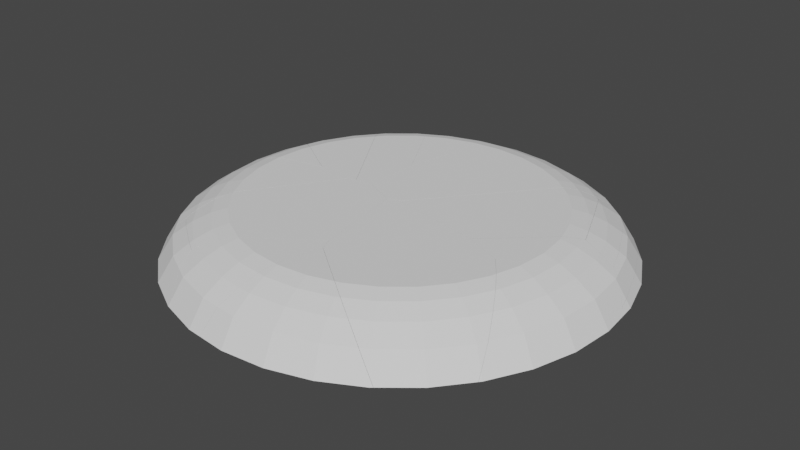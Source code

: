 # Source: BirdShatter1.blend  (saved by Blender 2.80.75; exported with 4.5.12 LTS)
import bpy
from mathutils import Matrix  # noqa: F401  (used for matrix-valued properties, if any)

bpy.ops.wm.read_factory_settings(use_empty=True)
scene = bpy.context.scene
scene.name = 'Scene'

# ---- collections
col_collection = bpy.data.collections.new('Collection'); scene.collection.children.link(col_collection)

# ---- world
world_world = bpy.data.worlds.new('World'); scene.world = world_world
world_world.use_nodes = True; world_world.node_tree.nodes.clear()
_N = world_world.node_tree.nodes; _L = world_world.node_tree.links
n0 = _N.new('ShaderNodeOutputWorld'); n0.name = 'World Output'; n0.location = (300, 300)
n1 = _N.new('ShaderNodeBackground'); n1.name = 'Background'; n1.location = (10, 300)
n1.inputs[0].default_value = (0.05088, 0.05088, 0.05088, 1.0)
_L.new(n1.outputs[0], n0.inputs[0])
n0.is_active_output = True
world_world.color = (0.05088, 0.05088, 0.05088)
world_world.use_sun_shadow = False
world_world.sun_shadow_jitter_overblur = 0.0

# ---- meshes
me_cylinder_cell_020 = bpy.data.meshes.new('Cylinder_cell.020')
me_cylinder_cell_020.from_pydata([(-0.4324, 0.08602, 0.1823), (-0.6286, 0.125, 0.4323), (-0.5576, -0.3267, 0.1823), (-0.2205, 0.04386, 0.1224), (-0.4324, 0.08602, 0.3806), (-0.358, -0.4094, 0.1224), (-0.5576, -0.3267, 0.3806), (0.05074, 0.5152, 1.192e-07), (0.0, 0.0, 0.0), (-0.2167, 0.0431, 0.2787), (-0.1503, -0.4954, 1.192e-07), (-0.3544, -0.4109, 0.2787), (0.2681, 0.5152, -0.2025), (0.07183, 0.5152, 0.1119), (0.2132, -0.04241, -0.2025), (0.02068, -0.004113, 0.1119), (0.05056, -0.5786, -0.2025), (-0.1308, -0.5035, 0.1119), (-0.2136, -1.073, -0.2025), (0.1594, 0.5152, -0.1513), (0.1066, -0.02121, -0.1513), (-0.04986, -0.537, -0.1513), (-0.4526, -0.5945, 0.2787), (-0.3481, -0.8654, 1.192e-07), (-0.3171, -0.852, 0.1119), (-0.2557, -1.045, -0.1213), (-0.2988, -1.003, -0.1513), (-0.286, -1.024, -0.1615), (-0.2397, -1.105, -0.2025), (-0.5832, -0.3745, 0.3806), (-0.4788, -0.6354, 0.1224), (-0.6133, -0.4308, 0.1823), (-0.7188, -0.1723, 0.4323), (-0.6367, -0.294, 0.4027), (0.246, 0.7397, -0.2025), (0.06392, 0.5955, 0.1119), (0.1429, 0.6826, -0.1513), (0.0417, 0.607, 9.797e-08), (-0.07016, 0.5152, 0.2097), (-0.1197, 0.5152, 0.0928), (-0.4087, 0.3272, 0.3806), (-0.1772, 0.4831, 0.1224), (-0.1763, 0.4533, 0.2787), (-0.4047, 0.3674, 0.1823), (-0.6192, 0.2209, 0.4323), (-1.011, 0.0897, 0.1823), (-0.9156, 0.08519, 0.4323)], [], [(1, 32, 33, 6, 4), (2, 0, 3, 5), (0, 43, 41, 3), (20, 19, 12, 14), (19, 36, 34, 12), (3, 41, 39, 7, 8), (5, 3, 8, 10), (4, 6, 11, 9), (6, 29, 22, 11), (12, 13, 15, 14), (14, 15, 17, 16), (16, 17, 24, 25, 18), (18, 25, 28), (21, 20, 14, 16), (9, 11, 17, 15), (11, 22, 24, 17), (10, 8, 20, 21), (7, 37, 36, 19), (8, 7, 19, 20), (23, 30, 5, 10), (40, 44, 1, 4), (44, 46, 32, 1), (27, 26, 21, 16, 18), (42, 40, 4, 9), (28, 27, 18), (44, 40, 42, 38, 35, 34, 36, 37, 39, 41, 43, 45, 46), (30, 31, 2, 5), (31, 45, 43, 0, 2), (34, 35, 13, 12), (35, 38, 13), (39, 37, 7), (38, 42, 9, 15, 13), (26, 23, 10, 21), (33, 29, 6), (23, 26, 27, 28, 25, 24, 22, 29, 33, 32, 46, 45, 31, 30)])
_uv = me_cylinder_cell_020.uv_layers.new(name='UVMap')
_uv.uv.foreach_set('vector', [0.4854, 0.2032, 0.4746, 0.1675, 0.4717, 0.1582, 0.4717, 0.1582, 0.4854, 0.2032, 0.9717, 0.1582, 0.9854, 0.2032, 0.9854, 0.2032, 0.9717, 0.1582, 0.9854, 0.2032, 0.9884, 0.2339, 0.9897, 0.2468, 0.9854, 0.2032, 0.9854, 0.2032, 0.99, 0.25, 0.99, 0.25, 0.9854, 0.2032, 0.99, 0.25, 0.9886, 0.2646, 0.9881, 0.2689, 0.99, 0.25, 0.9854, 0.2032, 0.9897, 0.2468, 0.99, 0.25, 0.99, 0.25, 0.9854, 0.2032, 0.9717, 0.1582, 0.9854, 0.2032, 0.9854, 0.2032, 0.9717, 0.1582, 0.4854, 0.2032, 0.4717, 0.1582, 0.4717, 0.1582, 0.4854, 0.2032, 0.4717, 0.1582, 0.4689, 0.1529, 0.462, 0.1399, 0.4717, 0.1582, 0.75, 0.5, 0.75, 1.0, 0.7188, 1.0, 0.7188, 0.5, 0.7188, 0.5, 0.7188, 1.0, 0.6875, 1.0, 0.6875, 0.5, 0.6875, 0.5, 0.6875, 1.0, 0.6638, 1.0, 0.6562, 0.6291, 0.6562, 0.5, 0.6562, 0.5, 0.6562, 0.6291, 0.654, 0.5, 0.9717, 0.1582, 0.9854, 0.2032, 0.9854, 0.2032, 0.9717, 0.1582, 0.4854, 0.2032, 0.4717, 0.1582, 0.4717, 0.1582, 0.4854, 0.2032, 0.4717, 0.1582, 0.462, 0.1399, 0.4549, 0.1267, 0.4717, 0.1582, 0.9717, 0.1582, 0.9854, 0.2032, 0.9854, 0.2032, 0.9717, 0.1582, 0.99, 0.25, 0.9892, 0.2583, 0.9886, 0.2646, 0.99, 0.25, 0.9854, 0.2032, 0.99, 0.25, 0.99, 0.25, 0.9854, 0.2032, 0.9538, 0.1245, 0.9597, 0.1357, 0.9717, 0.1582, 0.9717, 0.1582, 0.488, 0.2295, 0.4865, 0.2147, 0.4854, 0.2032, 0.4854, 0.2032, 0.4865, 0.2147, 0.4509, 0.1984, 0.4746, 0.1675, 0.4854, 0.2032, 0.9496, 0.1167, 0.95, 0.1175, 0.9717, 0.1582, 0.9717, 0.1582, 0.9496, 0.1167, 0.4894, 0.2439, 0.488, 0.2295, 0.4854, 0.2032, 0.4854, 0.2032, 0.9474, 0.114, 0.9496, 0.1167, 0.9496, 0.1167, 0.8419, 0.7717, 0.7411, 0.5984, 0.6926, 0.4071, 0.7018, 0.3198, 0.7286, 0.2094, 0.9592, 0.01521, 0.8871, 0.02554, 0.9036, 0.2277, 0.9064, 0.3605, 0.9123, 0.4079, 0.4201, 0.01245, 0.4082, 0.4082, 0.06818, 0.06818, 0.9597, 0.1357, 0.9657, 0.1468, 0.9717, 0.1582, 0.9717, 0.1582, 0.9657, 0.1468, 0.9223, 0.2036, 0.9884, 0.2339, 0.9854, 0.2032, 0.9717, 0.1582, 0.7626, 0.5, 0.7548, 1.0, 0.75, 1.0, 0.75, 0.5, 0.4893, 0.2572, 0.49, 0.25, 0.49, 0.25, 0.99, 0.25, 0.9892, 0.2583, 0.99, 0.25, 0.49, 0.25, 0.4894, 0.2439, 0.4854, 0.2032, 0.4854, 0.2032, 0.49, 0.25, 0.95, 0.1175, 0.9538, 0.1245, 0.9717, 0.1582, 0.9717, 0.1582, 0.4717, 0.1582, 0.4689, 0.1529, 0.4717, 0.1582, 0.7895, 0.4455, 0.5504, 0.4125, 0.5279, 0.4039, 0.441, 0.373, 0.5624, 0.3837, 0.9213, 0.4249, 0.5706, 0.2768, 0.7102, 0.1382, 0.7611, 0.1082, 0.838, 0.06804, 1.0, 0.06818, 1.0, 0.4082, 0.6726, 0.4079, 0.5431, 0.4892])
me_cylinder_cell_020.use_remesh_preserve_volume = False
me_cylinder_cell_020.use_remesh_preserve_attributes = False
me_cylinder_cell_020.use_mirror_vertex_groups = False
me_cylinder_cell_020.update()
me_cylinder_cell_000 = bpy.data.meshes.new('Cylinder_cell.000')
me_cylinder_cell_000.from_pydata([(4.614e-08, -0.4422, 0.325), (1.233e-08, -0.2174, 0.2025), (0.0, 0.0, 0.0), (1.74e-08, -0.1963, 0.3144), (-0.5576, -0.05492, 0.0), (6.165e-09, -0.1087, 0.05126), (-0.5364, -0.1615, 0.05126), (4.988e-08, -0.5129, 0.3445), (0.0355, -0.5006, 0.3402), (-0.3096, -0.4727, 0.325), (-0.2101, -0.5928, 0.3609), (0.2587, -0.2218, 0.3144), (0.2781, -0.02739, 1.486e-08), (0.2674, -0.135, 0.05126), (0.2567, -0.2427, 0.2025), (0.2448, -0.3593, 0.4101), (3.156e-08, -0.4233, 0.4709), (0.1052, -0.396, 0.4449), (0.2526, -0.2838, 0.3575), (0.244, -0.3703, 0.2727), (0.2374, -0.4347, 0.3081), (0.1576, -0.4577, 0.325), (-0.511, -0.2677, 0.2025), (-0.4697, -0.2426, 0.3144), (-0.06612, -0.4448, 0.4812), (-0.2055, -0.4939, 0.4976), (-0.2358, -0.4615, 0.4812), (-0.5159, -0.2644, 0.1973), (-0.5273, -0.2075, 0.2491), (-0.64, -0.1929, 0.05126), (-0.7252, -0.1058, 9.315e-09)], [], [(0, 9, 22, 1), (5, 6, 4, 2), (6, 29, 30, 4), (2, 3, 11, 12), (4, 28, 23, 3, 2), (1, 22, 27, 6, 5), (10, 7, 8, 17, 16, 24, 25), (13, 14, 1, 5), (8, 21, 20, 15, 17), (19, 14, 13, 12, 11, 18), (7, 10, 9, 0), (14, 19, 20, 21, 0, 1), (20, 19, 18, 15), (26, 25, 24), (12, 13, 5, 2), (23, 26, 24, 16, 3), (16, 17, 15, 18, 11, 3), (21, 8, 7, 0), (27, 29, 6), (30, 28, 4), (25, 26, 23, 28, 30, 29, 27, 22, 9, 10)])
_uv = me_cylinder_cell_000.uv_layers.new(name='UVMap')
_uv.uv.foreach_set('vector', [0.75, 0.49, 0.7193, 0.487, 0.7036, 0.4854, 0.75, 0.49, 0.75, 0.49, 0.7032, 0.4854, 0.7032, 0.4854, 0.75, 0.49, 0.7032, 0.4854, 0.6941, 0.4826, 0.6891, 0.4811, 0.7032, 0.4854, 1.0, 0.5, 1.0, 1.0, 0.9844, 1.0, 0.9844, 0.5, 0.03125, 0.5, 0.03125, 0.8962, 0.02827, 1.0, 0.0, 1.0, 0.0, 0.5, 0.75, 0.49, 0.7036, 0.4854, 0.7032, 0.4854, 0.7032, 0.4854, 0.75, 0.49, 0.5594, 0.5594, 0.5367, 0.08283, 0.5307, 0.0, 0.6733, 0.0, 0.7088, 0.2641, 0.723, 0.4214, 0.7455, 0.7455, 0.7733, 0.4877, 0.7733, 0.4877, 0.75, 0.49, 0.75, 0.49, 0.5307, 0.5307, 0.8139, 0.5103, 1.0, 0.4876, 1.0, 0.6263, 0.6733, 0.6733, 0.4393, 0.4393, 0.6096, 0.3437, 0.7535, 0.1378, 0.8972, 0.06793, 0.6374, 0.4959, 0.5546, 0.5546, 0.75, 0.49, 0.7279, 0.4878, 0.7193, 0.487, 0.75, 0.49, 0.7733, 0.4877, 0.7733, 0.4877, 0.7733, 0.4877, 0.7657, 0.4885, 0.75, 0.49, 0.75, 0.49, 0.4876, 0.4876, 0.4393, 0.0, 0.5546, 0.0, 0.6263, 0.6263, 0.2266, 0.4877, 0.2293, 0.488, 0.2434, 0.4894, 0.7733, 0.4877, 0.7733, 0.4877, 0.75, 0.49, 0.75, 0.49, 0.2076, 0.4858, 0.2266, 0.4877, 0.2434, 0.4894, 0.25, 0.49, 0.25, 0.49, 0.25, 0.49, 0.2602, 0.489, 0.2733, 0.4877, 0.2733, 0.4877, 0.2733, 0.4877, 0.25, 0.49, 0.7657, 0.4885, 0.7536, 0.4896, 0.75, 0.49, 0.75, 0.49, 0.7032, 0.4854, 0.6941, 0.4826, 0.7032, 0.4854, 0.04102, 0.5, 0.03125, 0.8962, 0.03125, 0.5, 0.7455, 0.0, 0.7703, 0.04705, 0.9047, 0.4085, 0.9034, 0.4961, 0.8643, 0.7963, 0.8018, 0.664, 0.8121, 0.4755, 0.8117, 0.4679, 0.6659, 0.1555, 0.5594, 0.0])
me_cylinder_cell_000.use_remesh_preserve_volume = False
me_cylinder_cell_000.use_remesh_preserve_attributes = False
me_cylinder_cell_000.use_mirror_vertex_groups = False
me_cylinder_cell_000.update()
me_cylinder_cell_001 = bpy.data.meshes.new('Cylinder_cell.001')
me_cylinder_cell_001.from_pydata([(0.1249, 0.1869, 0.1224), (-0.2412, 0.4874, 0.1224), (0.0, 0.0, 0.0), (-0.4002, 0.3284, -5.96e-08), (0.3734, -0.4449, -0.2025), (-0.1208, -0.1808, -0.2025), (-0.01171, -0.01753, 0.1119), (-0.5539, 0.1747, -0.2025), (-0.4151, 0.3135, 0.1119), (-0.06039, -0.09038, -0.1513), (-0.4771, 0.2516, -0.1513), (0.3871, -0.4117, -0.145), (0.4134, -0.457, -0.2025), (0.4015, -0.3771, -0.1679), (0.1487, 0.2225, 0.1343), (0.2872, 0.1002, 0.1224), (0.2855, 0.1348, 0.1307), (0.2248, 0.06348, 0.2386), (0.3299, -0.1763, 0.0), (0.3961, -0.3344, -0.1513), (0.09561, 0.1431, 0.245), (0.2728, -0.1696, 0.1119), (-0.2999, 0.4287, 0.2242), (-0.7312, 0.3907, -0.2025), (-0.04078, 0.3544, 0.1292), (-0.2375, 0.4912, 0.1239), (-0.2553, 0.5046, 0.1224), (-0.4245, 0.6422, 0.09863), (-0.5639, 0.528, -4.475e-08), (-0.5801, 0.5145, 0.1119), (-0.49, 0.5883, 0.1925), (-0.5759, 0.5181, -0.02167), (-0.6294, 0.4743, 0.009466), (-0.6476, 0.4593, -0.1513)], [], [(0, 15, 18, 2), (1, 0, 2, 3), (4, 11, 21, 6, 5), (5, 6, 8, 7), (7, 8, 29, 32, 23), (9, 19, 13, 4, 5), (10, 9, 5, 7), (3, 2, 9, 10), (2, 18, 19, 9), (28, 27, 26, 1, 3), (17, 21, 11, 12, 13, 19, 18, 15, 16), (12, 11, 4), (21, 17, 20, 6), (25, 24, 14, 0, 1), (14, 16, 15, 0), (31, 33, 23, 32), (26, 25, 1), (20, 22, 8, 6), (23, 33, 10, 7), (22, 30, 29, 8), (13, 12, 4), (32, 29, 30, 27, 28, 31), (33, 31, 28, 3, 10), (20, 17, 16, 14, 24, 25, 26, 27, 30, 22)])
_uv = me_cylinder_cell_001.uv_layers.new(name='UVMap')
_uv.uv.foreach_set('vector', [0.6167, 0.05045, 0.6328, 0.04183, 0.6466, 0.03442, 0.6167, 0.05045, 0.5803, 0.08029, 0.6167, 0.05045, 0.6167, 0.05045, 0.5803, 0.08029, 0.4375, 0.5, 0.4375, 0.5915, 0.4256, 1.0, 0.4062, 1.0, 0.4062, 0.5, 0.4062, 0.5, 0.4062, 1.0, 0.375, 1.0, 0.375, 0.5, 0.375, 0.5, 0.375, 1.0, 0.3594, 1.0, 0.3594, 0.8371, 0.3594, 0.5, 0.6167, 0.05045, 0.6565, 0.02915, 0.6582, 0.02827, 0.6582, 0.02827, 0.6167, 0.05045, 0.5803, 0.08029, 0.6167, 0.05045, 0.6167, 0.05045, 0.5803, 0.08029, 0.5803, 0.08029, 0.6167, 0.05045, 0.6167, 0.05045, 0.5803, 0.08029, 0.6167, 0.05045, 0.6466, 0.03442, 0.6565, 0.02915, 0.6167, 0.05045, 0.5654, 0.09843, 0.5654, 0.09841, 0.5789, 0.082, 0.5803, 0.08029, 0.5803, 0.08029, 1.0, 0.6685, 0.7122, 0.4961, 0.338, 0.1466, 0.2622, 0.06827, 0.3557, 0.1154, 0.4044, 0.138, 0.6389, 0.3439, 0.9636, 0.5105, 1.0, 0.5218, 0.4398, 0.5, 0.4375, 0.5915, 0.4375, 0.5, 0.1423, 0.03674, 0.1296, 0.04351, 0.1167, 0.05045, 0.1167, 0.05045, 0.5803, 0.08029, 0.5987, 0.06521, 0.6167, 0.05045, 0.6167, 0.05045, 0.5803, 0.08029, 0.6167, 0.05045, 0.6312, 0.0427, 0.6328, 0.04183, 0.6167, 0.05045, 1.0, 0.6859, 0.7669, 0.6291, 0.6309, 0.5628, 1.0, 0.6436, 0.5789, 0.082, 0.5803, 0.08029, 0.5803, 0.08029, 0.1167, 0.05045, 0.08029, 0.08029, 0.08029, 0.08029, 0.1167, 0.05045, 0.5654, 0.09843, 0.5654, 0.09843, 0.5803, 0.08029, 0.5803, 0.08029, 0.08029, 0.08029, 0.06543, 0.09841, 0.06542, 0.09842, 0.08029, 0.08029, 0.6582, 0.02827, 0.6615, 0.02725, 0.6582, 0.02827, 0.6436, 0.6436, 0.8047, 0.5041, 1.0, 0.3942, 1.0, 0.522, 0.7221, 0.6564, 0.6859, 0.6859, 0.5654, 0.09843, 0.5654, 0.09843, 0.5654, 0.09843, 0.5803, 0.08029, 0.5803, 0.08029, 0.3227, 0.1843, 0.3315, 0.0, 0.4782, 0.0, 0.4734, 0.1979, 1.0, 0.4804, 0.7502, 0.4876, 0.728, 0.4896, 0.522, 0.522, 0.3942, 0.3942, 0.6233, 0.3512])
me_cylinder_cell_001.use_remesh_preserve_volume = False
me_cylinder_cell_001.use_remesh_preserve_attributes = False
me_cylinder_cell_001.use_mirror_vertex_groups = False
me_cylinder_cell_001.update()
me_cylinder_cell_002 = bpy.data.meshes.new('Cylinder_cell.002')
me_cylinder_cell_002.from_pydata([(-0.4066, 0.2962, -0.09637), (-0.2033, -0.08419, -0.09637), (-0.5274, 0.7823, -0.1562), (-0.2269, 0.4162, -0.1562), (-0.003616, -0.001498, -0.1562), (-0.5246, 0.7851, -8.196e-08), (-0.2236, 0.4184, 0.0), (0.0, 0.0, 0.0), (-0.3535, 0.9562, -0.1668), (0.2637, -0.2814, -0.1182), (0.2379, -0.281, -0.1012), (-0.0748, 0.5178, -0.1234), (-0.1581, 0.4622, -0.2013), (0.1408, 0.05832, -0.105), (0.04665, 0.01932, -0.1859), (0.08384, -0.2764, -4.99e-08), (0.1451, -0.2479, -0.195), (0.1216, -0.2468, -0.1828), (0.06991, -0.2439, -0.1562), (-0.3614, 0.3263, 0.07679), (-0.1874, -0.07761, 0.094), (-0.1624, -0.219, -0.09637), (-0.1852, -0.2154, -0.09636), (-0.1069, -0.2626, 0.08314), (-0.1141, -0.262, 0.08627), (-0.3451, 0.9646, -0.1856), (-0.2775, 0.8637, -0.1668), (-0.4065, 0.9032, -0.2493), (-0.4284, 0.3228, -0.09637), (-0.207, -0.2119, -0.09637), (-0.5587, 0.751, 0.02236), (-0.6006, 0.7091, -0.1275), (-0.611, 0.856, -5.649e-08), (-0.7015, 0.9252, -0.1562), (-0.5466, 1.193, -0.2639), (-0.5751, 1.179, -0.2178), (-0.588, 1.149, -0.1668), (-0.5111, 1.058, -0.2787), (-0.6048, 1.135, -0.2787), (-0.5863, 1.146, -0.307), (-0.6677, 0.9888, -0.04616), (-0.6745, 0.9751, -0.03585), (-0.696, 0.9572, -0.1716), (-0.7068, 0.9357, -0.1588)], [], [(4, 3, 12, 14), (3, 2, 27, 12), (2, 33, 43, 42, 38, 37, 27), (0, 28, 31, 2, 3), (1, 0, 3, 4), (7, 15, 10, 9, 13), (6, 7, 13, 11), (5, 6, 11, 26, 8), (18, 21, 1, 4), (21, 22, 29, 28, 0, 1), (36, 40, 41, 32, 5, 8), (39, 38, 35, 34), (32, 30, 5), (25, 34, 35, 36, 8), (23, 24, 29, 22), (38, 39, 37), (26, 25, 8), (11, 13, 9, 16, 14, 12, 27, 37, 39, 34, 25, 26), (9, 10, 17, 16), (31, 33, 2), (30, 19, 6, 5), (20, 24, 23, 15, 7), (20, 19, 30, 32, 41, 43, 33, 31, 28, 29, 24), (41, 40, 42, 43), (14, 16, 17, 18, 4), (19, 20, 7, 6), (10, 15, 23, 22, 21, 18, 17), (38, 42, 40, 36, 35)])
_uv = me_cylinder_cell_002.uv_layers.new(name='UVMap')
_uv.uv.foreach_set('vector', [0.9717, 0.3418, 0.9496, 0.3833, 0.9496, 0.3833, 0.9717, 0.3418, 0.9496, 0.3833, 0.9197, 0.4197, 0.9197, 0.4197, 0.9496, 0.3833, 0.9197, 0.4197, 0.9024, 0.4339, 0.9016, 0.4346, 0.9012, 0.4349, 0.8982, 0.4373, 0.9067, 0.4303, 0.9197, 0.4197, 0.9496, 0.3833, 0.9472, 0.3862, 0.9197, 0.4197, 0.9197, 0.4197, 0.9496, 0.3833, 0.9717, 0.3418, 0.9496, 0.3833, 0.9496, 0.3833, 0.9717, 0.3418, 0.4717, 0.3418, 0.48, 0.3144, 0.4813, 0.3103, 0.4815, 0.3097, 0.4717, 0.3418, 0.4496, 0.3833, 0.4717, 0.3418, 0.4717, 0.3418, 0.4496, 0.3833, 0.4197, 0.4197, 0.4496, 0.3833, 0.4496, 0.3833, 0.4266, 0.4114, 0.4197, 0.4197, 0.979, 0.3178, 0.9762, 0.3271, 0.9717, 0.3418, 0.9717, 0.3418, 0.9762, 0.3271, 0.9737, 0.3275, 0.9713, 0.3279, 0.9472, 0.3862, 0.9496, 0.3833, 0.9717, 0.3418, 0.3986, 0.4371, 0.4013, 0.4348, 0.4016, 0.4346, 0.4111, 0.4267, 0.4197, 0.4197, 0.4197, 0.4197, 0.1112, 0.1112, 0.1563, 0.0, 0.2667, 0.0, 0.1862, 0.1862, 0.4111, 0.4267, 0.4197, 0.4197, 0.4197, 0.4197, 0.875, 0.97, 0.8929, 0.8456, 0.8937, 0.9189, 0.8932, 1.0, 0.875, 1.0, 0.1639, 0.1639, 0.1597, 0.0, 0.4084, 0.0, 0.4081, 0.4081, 0.8982, 0.4374, 0.8988, 0.4369, 0.9067, 0.4303, 0.8678, 1.0, 0.875, 0.97, 0.875, 1.0, 0.6238, 0.4299, 0.8369, 0.3848, 1.0, 0.3904, 1.0, 0.5037, 0.872, 0.5011, 0.6661, 0.5413, 0.5999, 0.3036, 0.3111, 0.1178, 0.1112, 0.0, 0.1862, 0.0, 0.7197, 0.3106, 0.9066, 0.4311, 0.3904, 0.3904, 1.0, 0.4147, 1.0, 0.5258, 0.5037, 0.5037, 0.9197, 0.4197, 0.9024, 0.4339, 0.9197, 0.4197, 0.4197, 0.4197, 0.4496, 0.3833, 0.4496, 0.3833, 0.4197, 0.4197, 0.4717, 0.3418, 0.4779, 0.3214, 0.478, 0.3211, 0.48, 0.3144, 0.4717, 0.3418, 0.187, 0.1491, 0.4912, 0.1724, 0.8196, 0.2464, 0.903, 0.2768, 1.0, 0.3256, 1.0, 0.493, 0.9916, 0.4895, 0.8242, 0.4504, 0.5298, 0.4081, 0.5916, 0.0, 0.8403, 0.0, 0.3256, 0.3256, 0.3398, 0.0, 0.5107, 0.0, 0.493, 0.493, 0.9717, 0.3418, 0.9797, 0.3154, 0.9795, 0.3161, 0.979, 0.3178, 0.9717, 0.3418, 0.4496, 0.3833, 0.4717, 0.3418, 0.4717, 0.3418, 0.4496, 0.3833, 0.4147, 0.4147, 0.6875, 0.277, 1.0, 0.1639, 1.0, 0.4081, 0.9686, 0.4081, 0.6129, 0.4896, 0.5258, 0.5258, 0.8477, 0.008323, 1.0, 0.4893, 1.0, 0.6602, 0.8025, 0.158, 0.7333, 0.0])
me_cylinder_cell_002.use_remesh_preserve_volume = False
me_cylinder_cell_002.use_remesh_preserve_attributes = False
me_cylinder_cell_002.use_mirror_vertex_groups = False
me_cylinder_cell_002.update()
me_cylinder_cell_003 = bpy.data.meshes.new('Cylinder_cell.003')
me_cylinder_cell_003.from_pydata([(0.1808, -0.637, 0.07041), (0.3656, -0.7136, 0.3204), (0.3841, -0.2567, 0.07041), (0.5504, -0.3678, 0.3204), (-0.0188, -0.5543, 0.01054), (0.1808, -0.637, 0.2687), (0.2045, -0.1366, 0.01054), (0.3841, -0.2567, 0.2687), (-0.2265, -0.4683, -0.1119), (-0.02242, -0.5528, 0.1668), (0.01753, -0.01171, -0.1119), (0.2012, -0.1344, 0.1668), (-0.246, -0.4602, 0.0), (-0.1632, 0.1091, -0.3144), (0.0, 0.0, 0.0), (-0.07285, 0.04867, -0.2632), (1.42, -1.361, 0.3204), (1.319, -1.391, 0.3204), (1.296, -1.389, 0.3204), (0.8366, -1.347, 0.3204), (0.7028, -0.1821, 0.3204), (0.1287, -0.8088, 0.07041), (0.2813, -0.9914, 0.3204), (0.1116, -0.8652, 0.2687), (-0.2951, -0.4399, -0.2151), (-0.1013, -0.6856, 0.1412), (-0.07118, -0.7136, 0.1668), (-0.05425, -0.6712, 0.01054), (0.1032, -0.7896, 0.06206), (-0.2675, -0.531, 0.0), (-0.3493, -0.4174, -0.1791), (-0.2394, -0.5108, -0.1119), (0.1969, 0.2069, -0.1119), (0.4737, 0.1975, 0.1668), (0.4699, 0.2039, 0.162), (0.4317, 0.1403, 0.01054), (0.5936, -0.001434, 0.2687), (0.5949, 0.0001563, 0.07041), (0.5364, 0.0968, 0.04075), (0.6044, -0.01921, 0.2738), (0.05441, 0.2037, -0.2632), (0.2137, 0.2604, 0.0), (-0.4019, -0.3376, -0.3144), (-0.3175, -0.4091, -0.2632), (1.433, -1.377, 0.07041), (1.13, -0.8783, 0.07041), (1.4, -1.387, 0.07041), (1.263, -1.375, 0.07041), (0.9714, -1.348, 0.07041), (-0.05662, 0.239, -0.3144)], [], [(3, 20, 39, 36, 7), (1, 3, 7, 5), (2, 0, 4, 6), (0, 21, 28, 27, 4), (4, 27, 31, 8), (6, 4, 8, 10), (5, 7, 11, 9), (7, 36, 33, 11), (13, 14, 41, 49), (15, 43, 42, 13), (9, 11, 14, 12), (11, 33, 34, 41, 14), (10, 8, 24, 43, 15), (8, 31, 24), (37, 45, 44, 46, 47, 48, 21, 0, 2), (23, 22, 1, 5), (26, 23, 5, 9), (42, 30, 12, 14, 13), (39, 20, 16, 44, 45), (49, 40, 15, 13), (29, 25, 26, 9, 12), (16, 17, 46, 44), (32, 35, 6, 10), (25, 29, 30, 42, 43, 24, 31, 27, 28), (22, 19, 18, 17, 16, 20, 3, 1), (34, 33, 36, 39, 45, 37, 38), (18, 19, 48, 47), (35, 38, 37, 2, 6), (40, 32, 10, 15), (19, 22, 23, 26, 25, 28, 21, 48), (30, 29, 12), (38, 35, 32, 40, 49, 41, 34), (47, 46, 17, 18)])
_uv = me_cylinder_cell_003.uv_layers.new(name='UVMap')
_uv.uv.foreach_set('vector', [0.05045, 0.3833, 0.06873, 0.4056, 0.07287, 0.4107, 0.0733, 0.4112, 0.05045, 0.3833, 0.02827, 0.3418, 0.05045, 0.3833, 0.05045, 0.3833, 0.02827, 0.3418, 0.5504, 0.3833, 0.5283, 0.3418, 0.5283, 0.3418, 0.5504, 0.3833, 0.5283, 0.3418, 0.5226, 0.3231, 0.5229, 0.3242, 0.5247, 0.3302, 0.5283, 0.3418, 0.5283, 0.3418, 0.5247, 0.3302, 0.5271, 0.338, 0.5283, 0.3418, 0.5504, 0.3833, 0.5283, 0.3418, 0.5283, 0.3418, 0.5504, 0.3833, 0.02827, 0.3418, 0.05045, 0.3833, 0.05045, 0.3833, 0.02827, 0.3418, 0.05045, 0.3833, 0.0733, 0.4112, 0.07747, 0.4163, 0.05045, 0.3833, 0.1562, 0.5, 0.1562, 1.0, 0.1361, 1.0, 0.1469, 0.5, 0.5504, 0.3833, 0.5291, 0.3434, 0.5304, 0.3458, 0.5504, 0.3833, 0.02827, 0.3418, 0.05045, 0.3833, 0.05045, 0.3833, 0.02827, 0.3418, 0.05045, 0.3833, 0.07747, 0.4163, 0.0776, 0.4164, 0.06972, 0.4068, 0.05045, 0.3833, 0.5504, 0.3833, 0.5283, 0.3418, 0.5283, 0.3418, 0.5291, 0.3434, 0.5504, 0.3833, 0.5283, 0.3418, 0.5271, 0.338, 0.5283, 0.3418, 0.5734, 0.4114, 0.6318, 0.3155, 0.6649, 0.2611, 0.6613, 0.26, 0.6463, 0.2613, 0.6145, 0.2643, 0.5226, 0.3231, 0.5283, 0.3418, 0.5504, 0.3833, 0.02072, 0.317, 0.01816, 0.3085, 0.02827, 0.3418, 0.02827, 0.3418, 0.02343, 0.3259, 0.02072, 0.317, 0.02827, 0.3418, 0.02827, 0.3418, 0.1845, 0.5, 0.1875, 0.7151, 0.1875, 1.0, 0.1562, 1.0, 0.1562, 0.5, 1.0, 0.7704, 0.7942, 0.6753, 0.1199, 0.0, 0.7146, 0.0, 1.0, 0.2858, 0.5594, 0.3942, 0.5616, 0.3969, 0.5504, 0.3833, 0.5504, 0.3833, 0.02633, 0.3355, 0.02392, 0.3275, 0.02343, 0.3259, 0.02827, 0.3418, 0.02827, 0.3418, 0.1199, 0.1199, 1.0, 0.1199, 1.0, 0.7146, 0.7146, 0.7146, 0.5667, 0.4032, 0.573, 0.4108, 0.5504, 0.3833, 0.5504, 0.3833, 0.6878, 0.0, 0.7751, 0.2791, 0.8181, 0.5656, 0.8457, 0.7772, 0.8013, 0.6631, 0.7895, 0.5861, 0.7603, 0.4165, 0.6629, 0.1528, 0.5801, 0.0, 0.01816, 0.3085, 0.08479, 0.2659, 0.14, 0.2608, 0.1427, 0.2605, 0.1547, 0.2642, 0.06873, 0.4056, 0.05045, 0.3833, 0.02827, 0.3418, 0.2835, 0.2835, 0.2801, 0.2726, 0.2297, 0.016, 0.2296, 0.0, 0.7142, 0.0, 0.4456, 0.358, 0.4484, 0.4484, 0.06855, 0.06855, 1.0, 0.06794, 1.0, 0.4083, 0.4087, 0.4087, 0.573, 0.4108, 0.5756, 0.4139, 0.5734, 0.4114, 0.5504, 0.3833, 0.5504, 0.3833, 0.5616, 0.3969, 0.5667, 0.4032, 0.5504, 0.3833, 0.5504, 0.3833, 0.06794, 0.06794, 0.4372, 0.06806, 0.6389, 0.1384, 0.9359, 0.2773, 1.0, 0.3122, 1.0, 0.4199, 0.9687, 0.4085, 0.4083, 0.4083, 0.1875, 0.7151, 0.1919, 1.0, 0.1875, 1.0, 1.0, 0.4484, 0.9166, 0.4061, 0.7088, 0.3649, 0.5537, 0.4155, 0.4579, 0.3895, 0.7626, 0.2664, 1.0, 0.2835, 1.0, 0.4087, 0.2854, 0.0, 0.8801, 0.0, 1.0, 0.06855])
me_cylinder_cell_003.use_remesh_preserve_volume = False
me_cylinder_cell_003.use_remesh_preserve_attributes = False
me_cylinder_cell_003.use_mirror_vertex_groups = False
me_cylinder_cell_003.update()
me_cylinder_cell_004 = bpy.data.meshes.new('Cylinder_cell.004')
me_cylinder_cell_004.from_pydata([(0.6034, -0.5576, 0.3848), (0.8034, -0.5576, 0.6348), (0.6457, -0.1284, 0.3848), (0.8418, -0.1674, 0.6348), (0.3873, -0.5576, 0.325), (0.6034, -0.5576, 0.5832), (0.4337, -0.08627, 0.325), (0.6457, -0.1284, 0.5832), (0.1625, -0.5576, 0.2025), (0.3834, -0.5576, 0.4812), (0.2132, -0.04241, 0.2025), (0.4299, -0.08551, 0.4812), (-0.05492, -0.5576, 0.0), (0.1414, -0.5576, 0.3144), (0.0, 0.0, 0.0), (0.1925, -0.0383, 0.3144), (0.1627, 0.5362, 0.0), (0.1066, -0.02121, 0.05126), (0.05377, -0.5576, 0.05126), (0.2631, 0.4946, 0.05126), (0.6122, -0.6467, 0.3848), (0.6097, -0.6216, 0.5832), (0.8046, -0.5697, 0.6348), (0.1833, -0.7695, 0.2025), (0.4016, -0.7032, 0.325), (0.3959, -0.6844, 0.4812), (0.4076, -0.681, 0.4868), (0.1613, -0.7602, 0.3144), (0.07893, -0.8131, 0.05126), (-0.0267, -0.8441, 0.0), (1.424, -0.426, 0.6348), (0.7183, 0.1109, 0.3848), (0.7011, 0.05429, 0.5832), (0.8708, -0.07198, 0.6348), (0.2918, 0.4827, 0.09456), (0.5183, 0.2061, 0.4812), (0.5353, 0.2485, 0.325), (0.322, 0.3885, 0.3144), (0.2379, 0.505, 0.1304), (0.3501, 0.4087, 0.2025), (0.1871, 0.5819, 0.0), (0.2715, 0.5104, 0.05126), (1.559, -0.4271, 0.3848), (0.6709, -0.6331, 0.3848)], [], [(5, 7, 11, 9), (6, 4, 8, 10), (4, 24, 23, 8), (0, 20, 24, 4), (2, 0, 4, 6), (1, 3, 7, 5), (3, 33, 32, 7), (11, 35, 37, 15), (19, 17, 14, 16), (9, 11, 15, 13), (17, 18, 12, 14), (18, 28, 29, 12), (7, 32, 35, 11), (12, 13, 15, 14), (14, 15, 37, 38, 16), (16, 38, 40), (8, 23, 28, 18), (10, 8, 18, 17), (26, 25, 27, 29, 28, 23, 24, 20, 43), (34, 39, 10, 17, 19), (43, 42, 30, 22, 21, 26), (22, 30, 33, 3, 1), (25, 26, 21, 5, 9), (27, 25, 9, 13), (21, 22, 1, 5), (41, 34, 19), (39, 36, 6, 10), (31, 42, 43, 20, 0, 2), (29, 27, 13, 12), (36, 31, 2, 6), (40, 41, 19, 16), (36, 39, 34, 41, 40, 38, 37, 35, 32, 33, 30, 42, 31)])
_uv = me_cylinder_cell_004.uv_layers.new(name='UVMap')
_uv.uv.foreach_set('vector', [0.01, 0.25, 0.01461, 0.2968, 0.01461, 0.2968, 0.01, 0.25, 0.5146, 0.2968, 0.51, 0.25, 0.51, 0.25, 0.5146, 0.2968, 0.51, 0.25, 0.5114, 0.2355, 0.5119, 0.2307, 0.51, 0.25, 0.51, 0.25, 0.511, 0.2403, 0.5114, 0.2355, 0.51, 0.25, 0.5146, 0.2968, 0.51, 0.25, 0.51, 0.25, 0.5146, 0.2968, 0.01, 0.25, 0.01461, 0.2968, 0.01461, 0.2968, 0.01, 0.25, 0.01461, 0.2968, 0.01809, 0.3083, 0.02066, 0.3168, 0.01461, 0.2968, 0.01461, 0.2968, 0.02338, 0.3257, 0.02629, 0.3353, 0.01461, 0.2968, 0.5283, 0.3418, 0.5146, 0.2968, 0.5146, 0.2968, 0.5283, 0.3418, 0.01, 0.25, 0.01461, 0.2968, 0.01461, 0.2968, 0.01, 0.25, 0.5146, 0.2968, 0.51, 0.25, 0.51, 0.25, 0.5146, 0.2968, 0.51, 0.25, 0.5122, 0.2277, 0.5124, 0.2259, 0.51, 0.25, 0.01461, 0.2968, 0.02066, 0.3168, 0.02338, 0.3257, 0.01461, 0.2968, 0.25, 0.5, 0.25, 1.0, 0.2188, 1.0, 0.2188, 0.5, 0.2188, 0.5, 0.2188, 1.0, 0.192, 1.0, 0.1875, 0.7073, 0.1875, 0.5, 0.1875, 0.5, 0.1875, 0.7073, 0.1846, 0.5, 0.51, 0.25, 0.5119, 0.2307, 0.5122, 0.2277, 0.51, 0.25, 0.5146, 0.2968, 0.51, 0.25, 0.51, 0.25, 0.5146, 0.2968, 0.73, 0.0, 0.7361, 0.01376, 0.8597, 0.3643, 0.9587, 0.8913, 0.9031, 0.7659, 0.8481, 0.505, 0.7331, 0.2233, 0.6222, 0.03095, 0.5912, 0.0, 0.5283, 0.3418, 0.527, 0.3378, 0.5146, 0.2968, 0.5146, 0.2968, 0.5283, 0.3418, 0.5912, 0.5912, 0.5912, 0.0, 0.9314, 0.0, 0.9314, 0.4123, 0.8611, 0.5607, 0.73, 0.73, 0.01014, 0.2486, 0.08443, 0.2658, 0.01809, 0.3083, 0.01461, 0.2968, 0.01, 0.25, 0.01124, 0.2374, 0.01121, 0.2377, 0.01069, 0.243, 0.01, 0.25, 0.01, 0.25, 0.0118, 0.2317, 0.01124, 0.2374, 0.01, 0.25, 0.01, 0.25, 0.01069, 0.243, 0.01014, 0.2486, 0.01, 0.25, 0.01, 0.25, 0.529, 0.3432, 0.5283, 0.3418, 0.5283, 0.3418, 0.527, 0.3378, 0.5247, 0.3301, 0.5146, 0.2968, 0.5146, 0.2968, 0.5225, 0.3229, 0.6142, 0.2642, 0.5174, 0.2418, 0.511, 0.2403, 0.51, 0.25, 0.5146, 0.2968, 0.2661, 0.5, 0.2622, 1.0, 0.25, 1.0, 0.25, 0.5, 0.5247, 0.3301, 0.5225, 0.3229, 0.5146, 0.2968, 0.5146, 0.2968, 0.5303, 0.3457, 0.529, 0.3432, 0.5283, 0.3418, 0.5283, 0.3418, 0.4899, 0.1525, 0.6564, 0.4165, 0.8032, 0.594, 0.8621, 0.6636, 0.9318, 0.7778, 0.7545, 0.5737, 0.5041, 0.2791, 0.9353, 0.658, 0.6383, 0.4997, 0.4365, 0.3682, 0.0686, 0.0, 0.4088, 0.0, 0.968, 0.5595])
me_cylinder_cell_004.use_remesh_preserve_volume = False
me_cylinder_cell_004.use_remesh_preserve_attributes = False
me_cylinder_cell_004.use_mirror_vertex_groups = False
me_cylinder_cell_004.update()
me_cylinder_cell_005 = bpy.data.meshes.new('Cylinder_cell.005')
me_cylinder_cell_005.from_pydata([(-0.04241, -0.2132, 0.2025), (0.453, -0.3635, 0.2025), (0.9096, -0.6075, 0.2025), (0.0, 0.0, 0.0), (-0.0383, -0.1925, 0.3144), (0.5362, -0.1627, -2.98e-08), (0.4611, -0.344, 0.3144), (1.03, -0.4268, 0.0), (0.9213, -0.59, 0.3144), (-0.02121, -0.1066, 0.05126), (0.4946, -0.2631, 0.05126), (0.97, -0.5172, 0.05126), (1.237, -0.5961, -1.419e-08), (1.159, -0.6721, 0.05126), (1.146, -0.6706, 0.1853), (1.131, -0.6829, 0.2162), (1.102, -0.6968, 0.2629), (0.9727, -0.6322, 0.3144), (1.065, -0.735, 0.2025), (1.109, -0.7143, 0.141), (1.091, -0.7293, 0.1731), (1.073, -0.7388, 0.1995), (0.9091, -0.6082, 0.3295), (0.8699, -0.6669, 0.2414), (0.4141, -0.4573, 0.3989), (0.3853, -0.5271, 0.2989), (-0.06853, -0.3445, 0.4212), (-0.08353, -0.4199, 0.3173), (-0.2969, -0.1671, 0.3144), (-0.2775, 0.02734, -1.483e-08), (-0.2882, -0.08031, 0.05126), (-0.2989, -0.1879, 0.2025), (-0.3105, -0.3047, 0.4102), (-0.318, -0.3801, 0.3082)], [], [(3, 4, 6, 5), (5, 6, 8, 7), (7, 8, 17, 16, 15, 14, 12), (9, 30, 29, 3), (10, 9, 3, 5), (11, 10, 5, 7), (2, 1, 10, 11), (1, 0, 9, 10), (0, 31, 30, 9), (23, 25, 1, 2), (19, 13, 12, 14), (25, 23, 18, 21, 16, 17, 22, 24, 26, 32, 33, 27), (24, 22, 8, 6), (12, 13, 11, 7), (27, 33, 31, 0), (26, 24, 6, 4), (20, 19, 14, 15), (15, 16, 21, 20), (25, 27, 0, 1), (29, 28, 4, 3), (28, 32, 26, 4), (22, 17, 8), (13, 19, 20, 21, 18, 2, 11), (18, 23, 2), (33, 32, 28, 29, 30, 31)])
_uv = me_cylinder_cell_005.uv_layers.new(name='UVMap')
_uv.uv.foreach_set('vector', [0.9688, 0.5, 0.9688, 1.0, 0.9375, 1.0, 0.9375, 0.5, 0.9375, 0.5, 0.9375, 1.0, 0.9062, 1.0, 0.9062, 0.5, 0.9062, 0.5, 0.9062, 1.0, 0.9023, 1.0, 0.8938, 0.9181, 0.893, 0.8438, 0.8927, 0.7946, 0.8914, 0.5, 0.7968, 0.4854, 0.7735, 0.4877, 0.7735, 0.4877, 0.7968, 0.4854, 0.8418, 0.4717, 0.7968, 0.4854, 0.7968, 0.4854, 0.8418, 0.4717, 0.8833, 0.4496, 0.8418, 0.4717, 0.8418, 0.4717, 0.8833, 0.4496, 0.8833, 0.4496, 0.8418, 0.4717, 0.8418, 0.4717, 0.8833, 0.4496, 0.8418, 0.4717, 0.7968, 0.4854, 0.7968, 0.4854, 0.8418, 0.4717, 0.7968, 0.4854, 0.7735, 0.4877, 0.7735, 0.4877, 0.7968, 0.4854, 0.8833, 0.4496, 0.8418, 0.4717, 0.8418, 0.4717, 0.8833, 0.4496, 0.7402, 0.0, 0.8621, 0.3378, 0.9316, 0.665, 0.6798, 0.0, 0.5558, 0.5252, 0.4486, 0.1704, 0.1734, 0.007203, 0.1591, 0.0, 0.269, 0.0, 0.5075, 0.1172, 0.6025, 0.1712, 0.5423, 0.389, 0.8478, 0.3589, 1.0, 0.3739, 1.0, 0.5128, 0.8525, 0.5003, 0.3418, 0.4717, 0.3833, 0.4496, 0.3833, 0.4496, 0.3418, 0.4717, 0.9007, 0.4353, 0.8998, 0.436, 0.8833, 0.4496, 0.8833, 0.4496, 0.7968, 0.4854, 0.7735, 0.4877, 0.7735, 0.4877, 0.7968, 0.4854, 0.2968, 0.4854, 0.3418, 0.4717, 0.3418, 0.4717, 0.2968, 0.4854, 0.1132, 0.1132, 1.0, 0.2598, 1.0, 0.3202, 0.1879, 0.1879, 1.0, 0.1879, 0.731, 0.0, 0.8409, 0.0, 1.0, 0.1132, 0.8418, 0.4717, 0.7968, 0.4854, 0.7968, 0.4854, 0.8418, 0.4717, 0.9843, 0.5, 0.9843, 1.0, 0.9688, 1.0, 0.9688, 0.5, 0.2735, 0.4877, 0.2735, 0.4877, 0.2968, 0.4854, 0.2968, 0.4854, 0.3833, 0.4496, 0.388, 0.4457, 0.3833, 0.4496, 0.8998, 0.436, 0.899, 0.4367, 0.8986, 0.437, 0.8981, 0.4375, 0.8974, 0.438, 0.8833, 0.4496, 0.8833, 0.4496, 0.8974, 0.438, 0.8833, 0.4496, 0.8833, 0.4496, 0.4872, 0.0, 0.6261, 0.0, 0.6373, 0.1413, 0.8968, 0.8285, 0.7532, 0.6153, 0.6095, 0.2658])
me_cylinder_cell_005.use_remesh_preserve_volume = False
me_cylinder_cell_005.use_remesh_preserve_attributes = False
me_cylinder_cell_005.use_mirror_vertex_groups = False
me_cylinder_cell_005.update()
me_cylinder_cell_006 = bpy.data.meshes.new('Cylinder_cell.006')
me_cylinder_cell_006.from_pydata([(0.08419, -0.2033, -0.09637), (0.1607, -0.388, 0.1536), (0.4969, -0.07806, -0.09636), (0.5359, -0.2742, 0.1536), (0.001498, -0.003616, -0.1562), (0.08419, -0.2033, 0.102), (0.4547, 0.1339, -0.1562), (0.4969, -0.07806, 0.102), (-0.08454, 0.2041, -0.2787), (0.0, 0.0, 0.0), (0.4109, 0.3544, -0.2787), (0.454, 0.1377, 8.568e-08), (-0.1677, 0.4049, -0.4812), (-0.09261, 0.2236, -0.1668), (0.4068, 0.3751, -0.1668), (-0.1261, 0.3045, -0.4299), (0.3914, -1.37, 0.1536), (0.4038, -1.311, 0.1536), (0.6213, -0.2658, 0.1536), (-0.07525, -0.5142, 0.1536), (0.6938, -0.05867, -0.09636), (0.6145, 0.1496, -0.1562), (0.4383, -1.285, -0.09637), (0.5124, -0.9302, -0.09637), (0.7148, 0.02866, -0.12), (0.67, -0.06101, 0.102), (-0.09802, -0.3006, -0.09637), (-0.1836, -0.1025, -0.1562), (-0.1555, -0.3314, 0.102), (-0.2308, -0.1233, 0.0), (0.6883, 0.1608, 8.568e-08), (0.7193, 0.1276, 0.01679), (0.3992, 0.4132, -0.229), (0.4541, 0.3797, -0.1668), (0.2841, 0.429, -0.4299), (0.1987, 0.5161, -0.4812), (-0.255, 0.113, -0.2787), (-0.2976, 0.114, -0.1668), (-0.2628, 0.2315, -0.4299), (-0.2996, 0.3344, -0.4812)], [], [(0, 26, 27, 4), (7, 25, 31, 30, 11), (5, 7, 11, 9), (6, 4, 8, 10), (4, 27, 36, 8), (2, 0, 4, 6), (1, 3, 7, 5), (3, 18, 25, 7), (11, 30, 33, 14), (9, 11, 14, 13), (12, 13, 14, 32, 35), (15, 38, 39, 12), (8, 36, 38, 15), (10, 8, 15, 34), (22, 23, 17, 16), (10, 21, 6), (19, 16, 17, 18, 3, 1), (29, 28, 5, 9), (21, 24, 20, 2, 6), (24, 21, 10, 34, 35, 32, 33, 30, 31), (23, 20, 24, 31, 25, 18, 17), (33, 32, 14), (20, 23, 22, 26, 0, 2), (39, 37, 13, 12), (37, 29, 9, 13), (35, 34, 15, 12), (28, 19, 1, 5), (37, 39, 38, 36, 27, 26, 22, 16, 19, 28, 29)])
_uv = me_cylinder_cell_006.uv_layers.new(name='UVMap')
_uv.uv.foreach_set('vector', [0.6582, 0.4717, 0.6383, 0.4611, 0.6398, 0.4619, 0.6582, 0.4717, 0.2032, 0.4854, 0.2221, 0.4872, 0.2292, 0.4879, 0.2264, 0.4877, 0.2032, 0.4854, 0.1582, 0.4717, 0.2032, 0.4854, 0.2032, 0.4854, 0.1582, 0.4717, 0.7032, 0.4854, 0.6582, 0.4717, 0.6582, 0.4717, 0.7032, 0.4854, 0.6582, 0.4717, 0.6398, 0.4619, 0.6427, 0.4635, 0.6582, 0.4717, 0.7032, 0.4854, 0.6582, 0.4717, 0.6582, 0.4717, 0.7032, 0.4854, 0.1582, 0.4717, 0.2032, 0.4854, 0.2032, 0.4854, 0.1582, 0.4717, 0.2032, 0.4854, 0.2134, 0.4864, 0.2221, 0.4872, 0.2032, 0.4854, 0.2032, 0.4854, 0.2264, 0.4877, 0.2074, 0.4858, 0.2032, 0.4854, 0.1582, 0.4717, 0.2032, 0.4854, 0.2032, 0.4854, 0.1582, 0.4717, 0.0625, 0.5, 0.0625, 1.0, 0.03125, 1.0, 0.03125, 0.901, 0.04114, 0.5, 0.6582, 0.4717, 0.6462, 0.4654, 0.6471, 0.4658, 0.6582, 0.4717, 0.6582, 0.4717, 0.6427, 0.4635, 0.6462, 0.4654, 0.6582, 0.4717, 0.7032, 0.4854, 0.6582, 0.4717, 0.6582, 0.4717, 0.694, 0.4826, 1.0, 0.4082, 0.5914, 0.0, 0.9315, 0.0, 1.0, 0.06841, 0.7034, 0.4854, 0.719, 0.487, 0.7032, 0.4854, 0.1298, 0.4566, 0.1858, 0.3539, 0.1873, 0.361, 0.2134, 0.4864, 0.2032, 0.4854, 0.1582, 0.4717, 0.1353, 0.4595, 0.132, 0.4578, 0.1582, 0.4717, 0.1582, 0.4717, 0.719, 0.487, 0.7278, 0.4878, 0.7247, 0.4875, 0.7032, 0.4854, 0.7032, 0.4854, 0.4404, 0.0, 0.4898, 0.1565, 0.6599, 0.472, 0.8626, 0.664, 0.9325, 0.796, 0.589, 0.4927, 0.5042, 0.4092, 0.277, 0.04816, 0.2541, 0.0, 0.5914, 0.5914, 0.5918, 0.06327, 0.5596, 0.0, 0.7459, 0.0, 0.8618, 0.1516, 0.932, 0.2984, 0.9315, 0.9315, 0.0284, 1.0, 0.03125, 0.901, 0.03125, 1.0, 0.7247, 0.4875, 0.7049, 0.3924, 0.6968, 0.3538, 0.6383, 0.4611, 0.6582, 0.4717, 0.7032, 0.4854, 0.07084, 0.5, 0.07642, 1.0, 0.0625, 1.0, 0.0625, 0.5, 0.1397, 0.4619, 0.1353, 0.4595, 0.1582, 0.4717, 0.1582, 0.4717, 0.6889, 0.4811, 0.694, 0.4826, 0.6582, 0.4717, 0.6582, 0.4717, 0.132, 0.4578, 0.1298, 0.4566, 0.1582, 0.4717, 0.1582, 0.4717, 0.8052, 0.4963, 0.2557, 0.06861, 0.3824, 0.1383, 0.6536, 0.3441, 0.9393, 0.5106, 0.592, 0.4777, 0.5918, 0.0, 0.9316, 0.0, 0.9318, 0.4155, 0.8616, 0.4957, 0.723, 0.5798])
me_cylinder_cell_006.use_remesh_preserve_volume = False
me_cylinder_cell_006.use_remesh_preserve_attributes = False
me_cylinder_cell_006.use_mirror_vertex_groups = False
me_cylinder_cell_006.update()
me_cylinder_cell_007 = bpy.data.meshes.new('Cylinder_cell.007')
me_cylinder_cell_007.from_pydata([(0.4335, 0.6488, -2.98e-08), (0.415, 0.192, -0.25), (0.2487, 0.3031, 0.0), (0.1414, -0.1414, -0.25), (0.0, 0.0, 0.0), (-0.192, -0.415, -0.25), (-0.3031, -0.2487, 1.49e-08), (-0.6488, -0.4335, 0.0), (0.5947, 0.07191, -0.3099), (0.415, 0.192, -0.05167), (0.2942, -0.2942, -0.3099), (0.1414, -0.1414, -0.05167), (-0.07191, -0.5947, -0.3099), (-0.192, -0.415, -0.05167), (0.7816, -0.053, -0.4323), (0.5979, 0.06973, -0.1536), (0.4532, -0.4532, -0.4323), (0.297, -0.297, -0.1536), (0.053, -0.7816, -0.4323), (-0.06973, -0.5979, -0.1536), (0.7992, -0.06471, -0.3204), (0.6069, -0.6069, -0.6348), (0.4681, -0.4681, -0.3204), (0.06471, -0.7992, -0.3204), (0.1134, -0.872, -0.5836), (0.872, -0.1134, -0.5836), (0.5301, -0.5301, -0.5836), (0.2075, -0.9347, -0.6348), (0.1226, -0.8857, -0.5913), (0.1439, -0.9177, -0.5488), (0.106, -0.8759, -0.5836), (-0.5221, -0.5915, -0.05167), (-0.2613, -0.6959, -0.3099), (-0.3021, -0.7222, -0.1536), (-0.03127, -0.8267, -0.4323), (-0.04466, -0.8576, -0.3204), (-0.4659, -0.5615, -0.25), (-0.6067, -0.5354, -0.02847), (-0.7238, -0.4563, 5.955e-09), (0.7224, 0.3026, -0.1536), (0.8269, 0.03175, -0.4323), (0.8579, 0.04519, -0.3204), (0.8244, 0.109, -0.2791), (0.9182, -0.1442, -0.5496), (0.8762, -0.1056, -0.5836), (0.8864, -0.123, -0.5918), (0.9349, -0.2072, -0.6348), (0.5917, 0.5225, -0.05167), (0.7187, 0.2222, -0.331), (0.6962, 0.2618, -0.3099), (0.5617, 0.4664, -0.25), (0.5359, 0.6064, -0.02863), (0.4564, 0.7242, -2.98e-08), (-1.318, -0.002307, 7.451e-09), (-1.414, 1.414, 0.0), (-1.423, 1.411, 7.451e-09), (-1.566, 1.367, 7.451e-09), (-1.377, 0.1656, 1.863e-08), (0.1627, 0.9882, -0.25), (-0.1102, 1.098, -0.25), (-0.3827, 1.208, -0.25), (0.2579, 0.9838, -1.863e-08), (0.2122, 1.002, -2.235e-08), (-0.2169, 1.175, -1.118e-08), (-1.364, 1.404, 0.0), (-1.111, 1.353, -0.25), (-1.339, 0.1062, -0.25), (-1.414, 1.413, -0.25), (-1.471, 1.396, -0.25), (-1.561, 1.369, -0.25), (-1.381, 0.2249, -0.25), (-1.344, 0.1197, -0.25)], [], [(4, 6, 13, 11), (5, 3, 10, 12), (2, 4, 11, 9), (3, 1, 8, 10), (0, 2, 9, 47, 51), (1, 50, 49, 8), (13, 31, 33, 19), (11, 13, 19, 17), (12, 10, 16, 18), (9, 11, 17, 15), (6, 7, 37, 31, 13), (7, 38, 37), (19, 33, 35, 23), (17, 19, 23, 22), (8, 49, 48, 40, 14), (10, 8, 14, 16), (21, 22, 23, 29, 27), (25, 44, 45), (26, 25, 45, 46, 21), (15, 17, 22, 20), (24, 26, 21, 27, 28), (18, 16, 26, 24), (16, 14, 25, 26), (14, 40, 44, 25), (39, 47, 9, 15), (71, 66, 53), (36, 66, 71, 70, 69, 68, 67, 65, 60, 59, 58, 50, 1, 3, 5), (51, 52, 0), (65, 67, 54, 64), (63, 62, 59, 60), (42, 41, 43, 46, 45, 44, 40, 48), (69, 70, 57, 56), (64, 63, 60, 65), (46, 43, 20, 22, 21), (62, 61, 58, 59), (67, 68, 55, 54), (52, 61, 62, 63, 64, 54, 55, 56, 57, 53, 38, 7, 6, 4, 2, 0), (28, 30, 24), (61, 52, 51, 47, 39, 42, 48, 49, 50, 58), (30, 34, 18, 24), (32, 36, 5, 12), (35, 29, 23), (43, 41, 20), (68, 69, 56, 55), (34, 32, 12, 18), (41, 42, 39, 15, 20), (53, 57, 70, 71), (29, 35, 33, 31, 37, 38, 53, 66, 36, 32, 34, 30, 28, 27)])
_uv = me_cylinder_cell_007.uv_layers.new(name='UVMap')
_uv.uv.foreach_set('vector', [0.4197, 0.08029, 0.3833, 0.05045, 0.3833, 0.05045, 0.4197, 0.08029, 0.8833, 0.05045, 0.9197, 0.08029, 0.9197, 0.08029, 0.8833, 0.05045, 0.4496, 0.1167, 0.4197, 0.08029, 0.4197, 0.08029, 0.4496, 0.1167, 0.9197, 0.08029, 0.9496, 0.1167, 0.9496, 0.1167, 0.9197, 0.08029, 0.4717, 0.1582, 0.4496, 0.1167, 0.4496, 0.1167, 0.4688, 0.1527, 0.4717, 0.1582, 0.9496, 0.1167, 0.9656, 0.1466, 0.9596, 0.1355, 0.9496, 0.1167, 0.3833, 0.05045, 0.3473, 0.0312, 0.3603, 0.03813, 0.3833, 0.05045, 0.4197, 0.08029, 0.3833, 0.05045, 0.3833, 0.05045, 0.4197, 0.08029, 0.8833, 0.05045, 0.9197, 0.08029, 0.9197, 0.08029, 0.8833, 0.05045, 0.4496, 0.1167, 0.4197, 0.08029, 0.4197, 0.08029, 0.4496, 0.1167, 0.3833, 0.05045, 0.3418, 0.02827, 0.3418, 0.02827, 0.3473, 0.0312, 0.3833, 0.05045, 0.3418, 0.02827, 0.3328, 0.02554, 0.3418, 0.02827, 0.3833, 0.05045, 0.3603, 0.03813, 0.3735, 0.04518, 0.3833, 0.05045, 0.4197, 0.08029, 0.3833, 0.05045, 0.3833, 0.05045, 0.4197, 0.08029, 0.9496, 0.1167, 0.9596, 0.1355, 0.9585, 0.1334, 0.9537, 0.1244, 0.9496, 0.1167, 0.9197, 0.08029, 0.9496, 0.1167, 0.9496, 0.1167, 0.9197, 0.08029, 0.625, 0.5, 0.625, 1.0, 0.5938, 1.0, 0.5938, 0.6368, 0.5962, 0.5, 0.9496, 0.1167, 0.9499, 0.1173, 0.9496, 0.1167, 0.9197, 0.08029, 0.9496, 0.1167, 0.9496, 0.1167, 0.9472, 0.1139, 0.9197, 0.08029, 0.4496, 0.1167, 0.4197, 0.08029, 0.4197, 0.08029, 0.4496, 0.1167, 0.8833, 0.05045, 0.9197, 0.08029, 0.9197, 0.08029, 0.8862, 0.05277, 0.8833, 0.05045, 0.8833, 0.05045, 0.9197, 0.08029, 0.9197, 0.08029, 0.8833, 0.05045, 0.9197, 0.08029, 0.9496, 0.1167, 0.9496, 0.1167, 0.9197, 0.08029, 0.9496, 0.1167, 0.9537, 0.1244, 0.9499, 0.1173, 0.9496, 0.1167, 0.4619, 0.1398, 0.4688, 0.1527, 0.4496, 0.1167, 0.4496, 0.1167, 1.0, 0.4084, 0.5914, 0.0, 1.0, 0.06852, 0.8534, 0.03447, 0.7582, 0.1073, 0.7576, 0.1088, 0.7536, 0.1203, 0.734, 0.2451, 0.7439, 0.2481, 0.75, 0.2499, 0.7831, 0.2434, 0.8625, 0.2275, 0.8923, 0.2156, 0.922, 0.2035, 0.9656, 0.1466, 0.9496, 0.1167, 0.9197, 0.08029, 0.8833, 0.05045, 0.4717, 0.1582, 0.4745, 0.1672, 0.4717, 0.1582, 0.592, 0.592, 1.0, 0.5917, 1.0, 0.9323, 0.9323, 0.9323, 0.06782, 0.06782, 1.0, 0.06833, 1.0, 0.4084, 0.4081, 0.4081, 0.4474, 0.4474, 0.5037, 0.425, 0.816, 0.3846, 0.9321, 0.3734, 0.8734, 0.4058, 0.8622, 0.4127, 0.6561, 0.4456, 0.518, 0.518, 1.0, 0.4086, 0.5919, 0.0, 0.932, 0.0, 1.0, 0.06844, 1.0, 0.9323, 0.06782, 0.0, 0.4081, 0.0, 1.0, 0.592, 0.6538, 0.5, 0.6562, 0.6355, 0.6562, 1.0, 0.625, 1.0, 0.625, 0.5, 0.06833, 0.06833, 0.06829, 0.0, 0.4082, 0.0, 0.4084, 0.4084, 0.5917, 0.5917, 1.0, 0.5918, 1.0, 0.9323, 0.9323, 0.9323, 0.4745, 0.1672, 0.4506, 0.1983, 0.4452, 0.2006, 0.3937, 0.2213, 0.2561, 0.2487, 0.25, 0.2499, 0.2489, 0.2496, 0.2318, 0.2444, 0.2545, 0.1002, 0.2616, 0.08002, 0.3328, 0.02554, 0.3418, 0.02827, 0.3833, 0.05045, 0.4197, 0.08029, 0.4496, 0.1167, 0.4717, 0.1582, 0.8833, 0.05045, 0.8827, 0.0501, 0.8833, 0.05045, 1.0, 0.9317, 0.8369, 0.7687, 0.7627, 0.6556, 0.7097, 0.5713, 0.5704, 0.2935, 0.4474, 0.0, 0.518, 0.0, 0.5431, 0.05375, 0.6723, 0.2642, 1.0, 0.5918, 0.8827, 0.0501, 0.8757, 0.04635, 0.8833, 0.05045, 0.8833, 0.05045, 0.8645, 0.04039, 0.8534, 0.03447, 0.8833, 0.05045, 0.8833, 0.05045, 0.5863, 1.0, 0.5938, 0.6368, 0.5938, 1.0, 0.6562, 0.6355, 0.6637, 1.0, 0.6562, 1.0, 0.5918, 0.5918, 0.5914, 0.0, 0.9316, 0.0, 0.9323, 0.9323, 0.8757, 0.04635, 0.8645, 0.04039, 0.8833, 0.05045, 0.8833, 0.05045, 0.4548, 0.1266, 0.4565, 0.1296, 0.4619, 0.1398, 0.4496, 0.1167, 0.4496, 0.1167, 0.06852, 0.06852, 1.0, 0.06799, 1.0, 0.4081, 0.4084, 0.4084, 0.8296, 0.1847, 0.4955, 0.4329, 0.7226, 0.5251, 0.8614, 0.614, 0.8929, 0.6522, 0.9317, 0.706, 0.9315, 0.9315, 0.5914, 0.5914, 0.9645, 0.5912, 0.9727, 0.5098, 0.909, 0.3432, 0.7675, 0.1374, 0.7642, 0.1268, 0.743, 0.06765])
me_cylinder_cell_007.use_remesh_preserve_volume = False
me_cylinder_cell_007.use_remesh_preserve_attributes = False
me_cylinder_cell_007.use_mirror_vertex_groups = False
me_cylinder_cell_007.update()
me_cylinder_cell_008 = bpy.data.meshes.new('Cylinder_cell.008')
me_cylinder_cell_008.from_pydata([(0.4969, 0.07806, -0.09637), (0.5359, 0.2742, 0.1536), (0.08419, 0.2033, -0.09637), (0.1607, 0.388, 0.1536), (0.4547, -0.1339, -0.1562), (0.4969, 0.07806, 0.102), (0.001498, 0.003616, -0.1562), (0.08419, 0.2033, 0.102), (0.4109, -0.3544, -0.2787), (0.454, -0.1377, 2.608e-08), (-0.08454, -0.2041, -0.2787), (0.0, 0.0, 0.0), (0.3685, -0.5676, -0.4812), (0.4068, -0.3751, -0.1668), (-0.09261, -0.2236, -0.1668), (0.3897, -0.461, -0.4299), (-0.1261, -0.3045, -0.4299), (0.7839, 0.04979, -0.09637), (0.7858, 0.05752, -0.09637), (0.8789, 0.2404, 0.1536), (0.8212, 0.04612, 0.102), (0.7206, -0.1601, -0.1562), (0.7479, -0.1705, -0.002656), (0.6434, -0.3773, -0.2787), (0.6596, -0.4, -0.1668), (0.5887, -0.4806, -0.4299), (0.5529, -0.5858, -0.4812), (-0.07777, 0.2898, -0.09637), (0.1505, 0.3935, 0.1536), (-0.03836, 0.2688, 0.102), (-0.1532, -0.3699, -0.4204), (-0.1255, -0.4178, -0.4812), (-0.1381, -0.3333, -0.4446), (-0.2513, 0.1387, -0.1562), (-0.2531, 0.1749, -0.1476), (-0.2551, 0.1364, 0.0), (-0.314, 0.1033, -0.03942), (-0.2089, -0.1376, -0.2787), (-0.1428, -0.2956, -0.4299), (-0.2659, -0.1309, -0.1668), (0.9624, 0.9852, 0.1536), (1.021, 0.8181, 0.1536), (0.9947, 0.94, -0.09637), (0.9581, 1.045, -0.09637), (0.9993, 0.9268, -0.09637)], [], [(3, 28, 29, 7), (1, 3, 7, 5), (0, 17, 21, 4), (2, 0, 4, 6), (16, 15, 12, 31, 32), (15, 25, 26, 12), (4, 21, 23, 8), (6, 4, 8, 10), (5, 7, 11, 9), (7, 29, 35, 11), (12, 13, 14, 30, 31), (9, 11, 14, 13), (11, 35, 36, 39, 14), (8, 23, 25, 15), (10, 8, 15, 16), (38, 37, 10, 16), (19, 41, 40, 28, 3, 1), (20, 19, 1, 5), (18, 44, 41, 19, 20, 22), (37, 33, 6, 10), (33, 34, 27, 2, 6), (34, 33, 37, 38, 32, 31, 30, 39, 36), (44, 42, 41), (24, 22, 9, 13), (27, 43, 42, 44, 18, 17, 0, 2), (22, 20, 5, 9), (39, 30, 14), (32, 38, 16), (22, 24, 26, 25, 23, 21, 17, 18), (40, 41, 42, 43), (26, 24, 13, 12), (43, 27, 34, 36, 35, 29, 28, 40)])
_uv = me_cylinder_cell_008.uv_layers.new(name='UVMap')
_uv.uv.foreach_set('vector', [0.1582, 0.02827, 0.1569, 0.02892, 0.1448, 0.03541, 0.1582, 0.02827, 0.2032, 0.01461, 0.1582, 0.02827, 0.1582, 0.02827, 0.2032, 0.01461, 0.7032, 0.01461, 0.7345, 0.01153, 0.7296, 0.01201, 0.7032, 0.01461, 0.6582, 0.02827, 0.7032, 0.01461, 0.7032, 0.01461, 0.6582, 0.02827, 0.6582, 0.02827, 0.7032, 0.01461, 0.7032, 0.01461, 0.6617, 0.02719, 0.6582, 0.02827, 0.7032, 0.01461, 0.7205, 0.0129, 0.7187, 0.01309, 0.7032, 0.01461, 0.7032, 0.01461, 0.7296, 0.01201, 0.7243, 0.01253, 0.7032, 0.01461, 0.6582, 0.02827, 0.7032, 0.01461, 0.7032, 0.01461, 0.6582, 0.02827, 0.2032, 0.01461, 0.1582, 0.02827, 0.1582, 0.02827, 0.2032, 0.01461, 0.1582, 0.02827, 0.1448, 0.03541, 0.1329, 0.04179, 0.1582, 0.02827, 0.4688, 0.5, 0.4688, 1.0, 0.4375, 1.0, 0.4375, 0.5966, 0.44, 0.5, 0.2032, 0.01461, 0.1582, 0.02827, 0.1582, 0.02827, 0.2032, 0.01461, 0.1582, 0.02827, 0.1329, 0.04179, 0.1298, 0.04342, 0.1425, 0.03662, 0.1582, 0.02827, 0.7032, 0.01461, 0.7243, 0.01253, 0.7205, 0.0129, 0.7032, 0.01461, 0.6582, 0.02827, 0.7032, 0.01461, 0.7032, 0.01461, 0.6582, 0.02827, 0.6567, 0.02905, 0.6469, 0.03431, 0.6582, 0.02827, 0.6582, 0.02827, 0.2443, 0.01056, 0.2613, 0.08014, 0.2544, 0.09993, 0.1569, 0.02892, 0.1582, 0.02827, 0.2032, 0.01461, 0.2386, 0.01113, 0.2443, 0.01056, 0.2032, 0.01461, 0.2032, 0.01461, 0.5917, 0.5917, 0.5921, 0.0, 0.9324, 0.0, 0.9322, 0.3932, 0.8617, 0.5408, 0.7192, 0.7192, 0.6469, 0.03431, 0.633, 0.04169, 0.6582, 0.02827, 0.6582, 0.02827, 0.633, 0.04169, 0.6313, 0.0426, 0.6405, 0.03771, 0.6582, 0.02827, 0.6582, 0.02827, 0.5215, 0.5215, 0.5477, 0.5097, 0.7057, 0.3431, 0.7343, 0.1373, 0.7574, 0.1173, 0.8063, 0.06758, 0.809, 0.1503, 0.7846, 0.4954, 0.6686, 0.6686, 1.0, 0.4079, 0.5921, 0.0, 1.0, 0.0676, 0.226, 0.01237, 0.2325, 0.01173, 0.2032, 0.01461, 0.2032, 0.01461, 0.6405, 0.03771, 0.7535, 0.1201, 0.7575, 0.1086, 0.758, 0.1072, 0.7347, 0.01237, 0.7345, 0.01153, 0.7032, 0.01461, 0.6582, 0.02827, 0.2325, 0.01173, 0.2386, 0.01113, 0.2032, 0.01461, 0.2032, 0.01461, 0.4257, 1.0, 0.4375, 0.5966, 0.4375, 1.0, 0.6582, 0.02827, 0.6567, 0.02905, 0.6582, 0.02827, 1.0, 0.7192, 0.6484, 0.496, 0.1168, 0.06841, 0.2453, 0.1381, 0.5089, 0.3438, 0.7969, 0.5103, 0.9957, 0.5917, 1.0, 0.5917, 1.0, 0.9321, 0.06759, 0.0, 0.4079, 0.0, 1.0, 0.5919, 0.4791, 0.5, 0.484, 1.0, 0.4688, 1.0, 0.4688, 0.5, 0.5919, 0.5919, 0.8556, 0.4469, 1.0, 0.5215, 1.0, 0.6686, 0.9426, 0.665, 0.7487, 0.6099, 0.5946, 0.5262, 0.9321, 0.9321])
me_cylinder_cell_008.use_remesh_preserve_volume = False
me_cylinder_cell_008.use_remesh_preserve_attributes = False
me_cylinder_cell_008.use_mirror_vertex_groups = False
me_cylinder_cell_008.update()
me_cylinder_cell_009 = bpy.data.meshes.new('Cylinder_cell.009')
me_cylinder_cell_009.from_pydata([(0.0, 0.0, 0.0), (-0.1962, -0.03902, 0.25), (0.04227, -0.4292, 0.0), (-0.1577, -0.4292, 0.25), (0.2119, 0.04216, -0.05987), (-2.384e-07, 0.0, 0.1983), (0.2584, -0.4292, -0.05987), (0.04227, -0.4292, 0.1983), (0.4324, 0.08602, -0.1823), (0.2158, 0.04292, 0.09637), (0.2623, -0.4292, 0.09637), (0.4531, 0.09013, -0.07041), (0.4987, 0.09919, -0.1448), (0.5603, 0.04121, -0.2344), (0.4962, -0.3468, -0.07041), (0.6671, -0.08977, -0.3848), (0.5771, -0.00215, -0.3464), (0.6783, -0.2028, -0.3848), (0.6141, -0.009621, -0.3125), (0.548, 0.01609, -0.3336), (0.5752, -0.2599, -0.3336), (0.4622, 0.09194, -0.2245), (0.5299, 0.03218, -0.3106), (0.474, -0.3354, -0.1823), (0.3585, -0.4292, 0.03002), (0.2564, -0.4888, 0.09637), (0.3091, -0.4292, -0.08752), (0.024, -0.6147, 0.1983), (0.2554, -0.4591, -0.05987), (0.02792, -0.5749, 0.0), (-0.1865, -0.721, 0.25), (-0.2139, 0.01958, 0.25), (0.4338, 0.1539, -0.07041), (0.3169, 0.2141, -0.005051), (0.3428, 0.2132, -0.02203), (0.4205, 0.1254, -0.1823), (0.1624, 0.2187, 0.09637), (0.1485, 0.2513, -0.05987), (0.2006, 0.2483, -0.08668), (0.2241, 0.2468, -0.09877), (-0.08377, 0.2762, 0.0), (-0.1069, 0.2798, -7.451e-08), (-0.02898, 0.2326, 0.1798), (-0.06052, 0.1995, 0.1983), (-0.03638, 0.2331, 0.183), (-0.1299, 0.1182, 0.2217), (-0.58, -0.8533, 2.98e-08), (-0.563, -0.1165, 4.47e-08), (-1.124, -0.6343, -1.49e-08), (-0.1294, 0.2833, 0.0), (-0.4847, -0.8576, 0.25), (-0.9581, -0.6672, 0.25)], [], [(4, 37, 38, 39, 35, 8), (0, 40, 37, 4), (2, 0, 4, 6), (1, 3, 7, 5), (3, 30, 27, 7), (9, 10, 24, 14, 11), (6, 4, 8, 23, 26), (5, 7, 10, 9), (7, 27, 25, 10), (10, 25, 24), (8, 35, 21), (33, 34, 39, 38), (17, 20, 19, 16, 15), (29, 46, 48, 47, 49, 41, 40, 0, 2), (43, 45, 31, 1, 5), (32, 34, 33, 36, 9, 11), (42, 36, 33, 38, 37, 40, 41), (26, 28, 6), (49, 47, 45, 43, 44), (13, 18, 16, 19, 22), (51, 31, 45, 47, 48), (20, 23, 8, 21, 22, 19), (29, 28, 26, 23, 20, 17, 14, 24, 25, 27, 30, 50, 46), (44, 42, 41, 49), (12, 32, 11), (31, 51, 50, 30, 3, 1), (15, 18, 13, 12, 11, 14, 17), (34, 32, 12, 13, 22, 21, 35, 39), (36, 42, 44, 43, 5, 9), (28, 29, 2, 6), (18, 15, 16), (50, 51, 48, 46)])
_uv = me_cylinder_cell_009.uv_layers.new(name='UVMap')
_uv.uv.foreach_set('vector', [0.9854, 0.2968, 0.9791, 0.3176, 0.9796, 0.3159, 0.9798, 0.3152, 0.9843, 0.3004, 0.9854, 0.2968, 0.9854, 0.2968, 0.9762, 0.3269, 0.9791, 0.3176, 0.9854, 0.2968, 0.99, 0.25, 0.9854, 0.2968, 0.9854, 0.2968, 0.99, 0.25, 0.4854, 0.2968, 0.49, 0.25, 0.49, 0.25, 0.4854, 0.2968, 0.49, 0.25, 0.4866, 0.215, 0.488, 0.2298, 0.49, 0.25, 0.4854, 0.2968, 0.49, 0.25, 0.49, 0.25, 0.4893, 0.2574, 0.4854, 0.2968, 0.99, 0.25, 0.9854, 0.2968, 0.9854, 0.2968, 0.9892, 0.2585, 0.99, 0.25, 0.4854, 0.2968, 0.49, 0.25, 0.49, 0.25, 0.4854, 0.2968, 0.49, 0.25, 0.488, 0.2298, 0.4894, 0.2441, 0.49, 0.25, 0.49, 0.25, 0.4894, 0.2441, 0.49, 0.25, 0.9854, 0.2968, 0.9843, 0.3004, 0.9854, 0.2968, 0.4149, 0.4149, 1.0, 0.3901, 1.0, 0.5035, 0.526, 0.526, 0.9881, 0.269, 0.9885, 0.2648, 0.9862, 0.2889, 0.9864, 0.2869, 0.9872, 0.2785, 0.9884, 0.2341, 0.9221, 0.2037, 0.8628, 0.2276, 0.924, 0.2841, 0.9713, 0.3277, 0.9737, 0.3273, 0.9762, 0.3269, 0.9854, 0.2968, 0.99, 0.25, 0.4788, 0.3186, 0.4807, 0.3123, 0.4833, 0.3039, 0.4854, 0.2968, 0.4854, 0.2968, 0.4836, 0.3026, 0.4815, 0.3095, 0.4813, 0.3102, 0.4801, 0.3143, 0.4854, 0.2968, 0.4854, 0.2968, 0.1636, 0.1636, 0.5896, 0.277, 1.0, 0.4149, 1.0, 0.526, 0.876, 0.4896, 0.44, 0.4083, 0.4083, 0.4083, 0.99, 0.25, 0.9897, 0.247, 0.99, 0.25, 1.0, 0.4081, 0.5919, 0.0, 0.8935, 0.0, 0.97, 0.1082, 1.0, 0.1591, 0.7036, 0.7036, 1.0, 0.504, 1.0, 0.6412, 0.9082, 0.7488, 0.8161, 0.8161, 0.06791, 0.06791, 0.853, 0.068, 1.0, 0.1065, 1.0, 0.4081, 0.408, 0.408, 0.9885, 0.2648, 0.9892, 0.2585, 0.9854, 0.2968, 0.9854, 0.2968, 0.986, 0.2905, 0.9862, 0.2889, 0.5002, 0.4081, 0.8394, 0.3292, 0.765, 0.2924, 0.5231, 0.1796, 0.2464, 0.1089, 0.1061, 0.0385, 0.6621, 0.1663, 0.8934, 0.2609, 0.3425, 0.2771, 0.5656, 0.1382, 0.7548, 0.06784, 1.0, 0.06771, 1.0, 0.4079, 0.1591, 0.1591, 0.1636, 0.0, 0.4083, 0.0, 0.4081, 0.4081, 0.7812, 0.8817, 0.7852, 1.0, 0.7812, 1.0, 0.4833, 0.3039, 0.394, 0.2214, 0.4508, 0.1986, 0.4866, 0.215, 0.49, 0.25, 0.4854, 0.2968, 0.769, 0.5, 0.7739, 0.615, 0.7773, 0.7392, 0.7812, 0.8817, 0.7812, 1.0, 0.755, 1.0, 0.7627, 0.5, 0.3901, 0.3901, 0.4615, 0.2478, 0.5713, 0.1258, 0.7036, 0.0, 0.8161, 0.0, 0.6891, 0.1317, 0.6267, 0.2072, 0.5035, 0.5035, 0.4801, 0.3143, 0.4781, 0.3209, 0.478, 0.3212, 0.4788, 0.3186, 0.4854, 0.2968, 0.4854, 0.2968, 0.9897, 0.247, 0.9884, 0.2341, 0.99, 0.25, 0.99, 0.25, 0.504, 0.504, 0.8532, 0.3089, 0.6412, 0.6412, 0.06771, 0.06771, 0.06791, 0.0, 0.408, 0.0, 0.4079, 0.4079])
me_cylinder_cell_009.use_remesh_preserve_volume = False
me_cylinder_cell_009.use_remesh_preserve_attributes = False
me_cylinder_cell_009.use_mirror_vertex_groups = False
me_cylinder_cell_009.update()
me_cylinder_cell_010 = bpy.data.meshes.new('Cylinder_cell.010')
me_cylinder_cell_010.from_pydata([(-0.2641, 0.4942, 0.0), (0.0, 0.0, 0.0), (0.1627, -0.5362, 0.0), (-0.1004, -0.0416, 0.05126), (0.1316, -0.6722, 0.07115), (0.1839, -0.7516, 0.0), (0.06112, -0.5564, 0.04882), (0.09504, -0.6649, 0.03787), (0.1043, -0.5478, 0.09522), (-0.0748, -0.03098, 0.1297), (0.03431, -0.4858, 0.05126), (-0.1186, -0.04914, 0.07869), (-0.5836, 0.8834, -2.678e-08), (-0.3499, 0.4369, 0.04864), (-0.3134, 0.4612, 0.09489), (-0.3168, 0.3632, 0.05126)], [], [(3, 15, 13, 0, 1), (0, 14, 9, 1), (1, 9, 8, 2), (2, 8, 4, 5), (10, 11, 3), (7, 5, 4), (6, 10, 3, 1, 2), (12, 14, 0), (5, 7, 6, 2), (13, 12, 0), (11, 15, 3), (4, 8, 9, 14, 12, 13, 15, 11, 10, 6, 7)])
_uv = me_cylinder_cell_010.uv_layers.new(name='UVMap')
_uv.uv.foreach_set('vector', [0.9717, 0.3418, 0.9528, 0.3772, 0.9496, 0.3833, 0.9496, 0.3833, 0.9717, 0.3418, 0.8438, 0.5, 0.8438, 0.6509, 0.8125, 0.7062, 0.8125, 0.5, 0.8125, 0.5, 0.8125, 0.7062, 0.7812, 0.6514, 0.7812, 0.5, 0.7812, 0.5, 0.7812, 0.6514, 0.774, 0.6131, 0.7692, 0.5, 0.9835, 0.3031, 0.9717, 0.3418, 0.9717, 0.3418, 1.0, 0.642, 0.4698, 0.3109, 1.0, 0.5058, 0.9854, 0.2968, 0.9835, 0.3031, 0.9717, 0.3418, 0.9717, 0.3418, 0.9854, 0.2968, 0.8718, 0.5, 0.8438, 0.6509, 0.8438, 0.5, 0.9872, 0.2787, 0.9863, 0.2871, 0.9854, 0.2968, 0.9854, 0.2968, 0.9496, 0.3833, 0.9227, 0.416, 0.9496, 0.3833, 0.9717, 0.3418, 0.9528, 0.3772, 0.9717, 0.3418, 0.5058, 0.5058, 0.7071, 0.6074, 0.4271, 0.183, 0.6769, 0.4798, 0.8575, 0.7892, 0.6397, 0.5055, 0.601, 0.4633, 0.3909, 0.2161, 0.1392, 0.001885, 0.8535, 0.7682, 0.642, 0.642])
me_cylinder_cell_010.use_remesh_preserve_volume = False
me_cylinder_cell_010.use_remesh_preserve_attributes = False
me_cylinder_cell_010.use_mirror_vertex_groups = False
me_cylinder_cell_010.update()
me_cylinder_cell_011 = bpy.data.meshes.new('Cylinder_cell.011')
me_cylinder_cell_011.from_pydata([(-0.2133, -0.4533, 0.05987), (-0.07191, -0.5947, 0.3099), (0.1201, -0.1797, 0.05987), (0.2312, -0.346, 0.3099), (-0.2133, -0.4533, 0.2582), (0.0, 0.0, 0.0), (0.1201, -0.1797, 0.2582), (-0.3689, -0.2977, 0.1562), (-0.1249, 0.1869, -0.1224), (-0.002174, 0.003254, 0.1562), (-0.2457, 0.3677, -0.325), (-0.1366, 0.2045, -0.01054), (-0.1853, 0.2773, -0.2737), (0.5511, -1.89, 0.3099), (0.7869, -1.884, 0.3099), (0.7536, -1.885, 0.3099), (-0.167, -0.7105, 0.3099), (0.8072, -1.147, 0.3099), (0.3392, -0.2882, 0.3099), (-0.3959, -0.2707, 0.1299), (-0.3362, -0.276, 3.421e-08), (-0.3358, -0.3308, 0.01189), (-0.3999, -0.3249, 0.1516), (-0.3962, -0.331, 0.1562), (-0.2763, -0.53, 0.2582), (-0.3333, -0.4321, 0.03032), (-0.275, -0.5284, 0.05987), (-0.2671, -0.5452, 0.2626), (0.8541, -1.061, 0.05987), (0.2483, -1.389, 0.05987), (0.564, -1.907, 0.05987), (0.831, -1.899, 0.05987), (0.6321, -1.905, 0.05987), (0.3164, -0.0747, 0.05987), (0.2309, 0.1234, -3.294e-08), (0.2589, -0.1055, 0.2582), (0.1836, 0.1026, 0.1562), (-0.3136, 0.03207, -0.1224), (-0.363, 0.01865, -0.01054), (-0.2642, 0.2125, -0.2737), (-0.2566, 0.3587, -0.325), (0.1593, 0.3388, -0.1224), (0.1167, 0.3399, -0.01054), (0.1514, 0.4573, -0.2737), (0.1144, 0.5602, -0.325)], [], [(3, 18, 35, 6), (1, 3, 6, 4), (2, 0, 21, 20, 5), (0, 26, 25, 21), (6, 35, 36, 9), (5, 20, 37, 8), (4, 6, 9, 7), (10, 11, 42, 44), (12, 39, 40, 10), (7, 9, 11, 38, 19), (9, 36, 42, 11), (8, 37, 39, 12), (22, 19, 38, 40, 39, 37, 20, 21, 25), (33, 28, 31, 32, 30, 29, 26, 0, 2), (23, 24, 4, 7), (34, 33, 2, 5), (43, 41, 8, 12), (44, 43, 12, 10), (41, 34, 5, 8), (41, 43, 44, 42, 36, 35, 18, 17, 28, 33, 34), (16, 13, 15, 14, 17, 18, 3, 1), (19, 22, 23, 7), (40, 38, 11, 10), (30, 32, 15, 13), (32, 31, 14, 15), (29, 30, 13, 16, 27), (25, 26, 29, 27, 24, 23, 22), (24, 27, 16, 1, 4), (28, 17, 14, 31)])
_uv = me_cylinder_cell_011.uv_layers.new(name='UVMap')
_uv.uv.foreach_set('vector', [0.1167, 0.4496, 0.1296, 0.4565, 0.1318, 0.4576, 0.1167, 0.4496, 0.08029, 0.4197, 0.1167, 0.4496, 0.1167, 0.4496, 0.08029, 0.4197, 0.6167, 0.4496, 0.5803, 0.4197, 0.5803, 0.4197, 0.5833, 0.4221, 0.6167, 0.4496, 0.5803, 0.4197, 0.5736, 0.4115, 0.5757, 0.4141, 0.5803, 0.4197, 0.1167, 0.4496, 0.1318, 0.4576, 0.1351, 0.4594, 0.1167, 0.4496, 0.6167, 0.4496, 0.5833, 0.4221, 0.5995, 0.4355, 0.6167, 0.4496, 0.08029, 0.4197, 0.1167, 0.4496, 0.1167, 0.4496, 0.08029, 0.4197, 0.09375, 0.5, 0.09375, 1.0, 0.07655, 1.0, 0.07098, 0.5, 0.6167, 0.4496, 0.6098, 0.4439, 0.6157, 0.4488, 0.6167, 0.4496, 0.08029, 0.4197, 0.1167, 0.4496, 0.1167, 0.4496, 0.09625, 0.4328, 0.08029, 0.4197, 0.1167, 0.4496, 0.1351, 0.4594, 0.1395, 0.4618, 0.1167, 0.4496, 0.6167, 0.4496, 0.5995, 0.4355, 0.6098, 0.4439, 0.6167, 0.4496, 0.7167, 0.0, 0.7306, 0.04337, 0.784, 0.2881, 0.7216, 0.6538, 0.6781, 0.5405, 0.6982, 0.3546, 0.6186, 0.1083, 0.5961, 0.06956, 0.5517, 0.0, 0.6381, 0.461, 0.6967, 0.3534, 0.6942, 0.262, 0.6725, 0.2613, 0.6651, 0.2611, 0.6307, 0.3177, 0.5736, 0.4115, 0.5803, 0.4197, 0.6167, 0.4496, 0.07758, 0.4164, 0.07342, 0.4113, 0.08029, 0.4197, 0.08029, 0.4197, 0.6396, 0.4618, 0.6381, 0.461, 0.6167, 0.4496, 0.6167, 0.4496, 0.646, 0.4653, 0.6425, 0.4634, 0.6167, 0.4496, 0.6167, 0.4496, 0.6469, 0.4657, 0.646, 0.4653, 0.6167, 0.4496, 0.6167, 0.4496, 0.6425, 0.4634, 0.6396, 0.4618, 0.6167, 0.4496, 0.6167, 0.4496, 0.7284, 0.07231, 0.8617, 0.7752, 0.9314, 0.8223, 0.7289, 0.2249, 0.6139, 0.3366, 0.5131, 0.3744, 0.4245, 0.3561, 0.0683, 0.0, 0.4083, 0.0, 0.5279, 0.1197, 0.6239, 0.1343, 0.06889, 0.4058, 0.1551, 0.2642, 0.1794, 0.2649, 0.1834, 0.265, 0.1858, 0.3535, 0.1296, 0.4565, 0.1167, 0.4496, 0.08029, 0.4197, 0.08029, 0.4197, 0.07771, 0.4166, 0.07758, 0.4164, 0.08029, 0.4197, 0.09454, 0.5, 0.1113, 1.0, 0.09375, 1.0, 0.09375, 0.5, 0.2969, 0.2969, 0.2968, 0.0, 0.8822, 0.0, 0.8827, 0.8827, 0.2968, 0.2968, 1.0, 0.5913, 1.0, 0.9316, 0.8822, 0.8822, 0.2971, 0.2971, 0.2969, 0.0, 0.8827, 0.0, 0.883, 0.6757, 0.7722, 0.7722, 0.5517, 0.5517, 0.6428, 0.5552, 1.0, 0.2971, 1.0, 0.7722, 0.9862, 0.772, 0.7273, 0.72, 0.7167, 0.7167, 0.07342, 0.4113, 0.07306, 0.4109, 0.06889, 0.4058, 0.08029, 0.4197, 0.08029, 0.4197, 1.0, 0.5917, 1.0, 0.9317, 0.9316, 0.9316, 0.5913, 0.5913])
me_cylinder_cell_011.use_remesh_preserve_volume = False
me_cylinder_cell_011.use_remesh_preserve_attributes = False
me_cylinder_cell_011.use_mirror_vertex_groups = False
me_cylinder_cell_011.update()
me_cylinder_cell_012 = bpy.data.meshes.new('Cylinder_cell.012')
me_cylinder_cell_012.from_pydata([(-0.3902, 0.2384, -0.25), (-0.3902, 0.03843, 0.0), (0.03902, 0.1962, -0.25), (0.0, 0.0, 0.0), (0.4517, 0.07096, -0.25), (0.3752, -0.1138, 2.98e-08), (0.8321, -0.1323, -0.25), (0.721, -0.2986, -2.98e-08), (0.08117, 0.4081, -0.3099), (0.03902, 0.1962, -0.05167), (-0.3902, 0.2384, -0.05167), (0.5344, 0.2706, -0.3099), (0.4517, 0.07096, -0.05167), (0.9521, 0.04733, -0.3099), (0.8321, -0.1323, -0.05167), (0.08194, 0.4119, -0.1536), (-0.3902, 0.4584, -0.1536), (0.5359, 0.2742, -0.1536), (0.9543, 0.05059, -0.1536), (-0.5328, -2.004, 7.451e-09), (-0.5422, -2.007, 1.118e-08), (-0.9437, -1.836, 1.49e-08), (0.9978, -0.2684, -0.25), (-0.9237, -1.1, 2.608e-08), (-0.3907, -1.96, 1.118e-08), (1.137, -0.09907, -0.1536), (1.134, -0.1021, -0.3099), (1.001, -0.2641, -0.05427), (0.9978, -0.2684, -0.05167), (0.8715, -0.4222, -2.98e-08), (-0.693, 0.008603, 0.0), (1.144, 0.2067, -0.3204), (1.264, 0.1465, -0.3684), (1.256, 0.1146, -0.3204), (1.258, 0.1197, -0.3288), (1.251, 0.1054, -0.3135), (1.234, 0.1046, -0.432), (1.217, 0.05782, -0.4062), (1.206, 0.03591, -0.3931), (1.076, 0.2323, -0.3043), (1.169, -0.05976, -0.1888), (-0.6206, 0.2157, -0.25), (1.037, 0.1737, -0.3926), (-0.6731, -0.03534, -0.25), (0.569, -0.7912, -0.25), (-0.3902, 0.382, -0.2898), (-0.8767, -1.014, -0.25), (-0.3906, -1.961, -0.25), (-0.4808, -1.988, -0.25), (-0.5376, -2.006, -0.25), (-0.8995, -1.852, -0.25), (-0.5997, 0.3024, -0.2734), (-0.6444, 0.2134, -0.05167), (0.581, 0.3832, -0.2349), (0.5522, 0.3135, -0.3351), (0.3373, 0.4402, -0.2237), (0.09863, 0.4959, -0.2126), (0.5234, 0.32, -0.334), (0.08361, 0.4203, -0.3167), (-0.3902, 0.4719, -0.1629), (-0.1444, 0.5357, -0.2236), (-0.2275, 0.4385, -0.3099), (-0.1518, 0.4601, -0.3257), (-0.6263, 0.283, -0.0831), (-0.4499, 0.4525, -0.1536), (-0.5951, 0.4014, -0.1366)], [], [(7, 29, 28, 14), (5, 7, 14, 12), (6, 4, 11, 13), (3, 5, 12, 9), (4, 2, 8, 11), (1, 3, 9, 10), (3, 1, 30, 23, 21, 20, 19, 24, 29, 7, 5), (2, 0, 45, 61, 8), (0, 2, 4, 6, 22, 44, 47, 48, 49, 50, 46, 43, 41), (14, 28, 27, 25, 18), (0, 41, 51, 45), (8, 61, 62, 58), (10, 9, 15, 16), (11, 8, 58, 57, 54), (9, 12, 17, 15), (13, 11, 54, 42), (12, 14, 18, 17), (16, 15, 56, 60, 59), (15, 17, 53, 55, 56), (17, 18, 39, 53), (18, 25, 40, 35, 33, 31, 39), (36, 42, 54, 57, 55, 53, 39, 31, 32), (45, 51, 65, 64, 59, 60, 62, 61), (49, 20, 21, 50), (37, 36, 32, 34), (59, 64, 16), (42, 36, 37, 38, 26, 13), (64, 65, 63, 52, 10, 16), (33, 34, 32, 31), (52, 30, 1, 10), (43, 46, 23, 30, 52, 63), (35, 40, 26, 38), (38, 37, 34, 33, 35), (26, 22, 6, 13), (49, 48, 19, 20), (48, 47, 24, 19), (47, 44, 27, 28, 29, 24), (51, 41, 43, 63, 65), (44, 22, 26, 40, 25, 27), (57, 58, 62, 60, 56, 55), (21, 23, 46, 50)])
_uv = me_cylinder_cell_012.uv_layers.new(name='UVMap')
_uv.uv.foreach_set('vector', [0.3833, 0.4496, 0.4014, 0.4347, 0.4014, 0.4347, 0.3833, 0.4496, 0.3418, 0.4717, 0.3833, 0.4496, 0.3833, 0.4496, 0.3418, 0.4717, 0.8833, 0.4496, 0.8418, 0.4717, 0.8418, 0.4717, 0.8833, 0.4496, 0.2968, 0.4854, 0.3418, 0.4717, 0.3418, 0.4717, 0.2968, 0.4854, 0.8418, 0.4717, 0.7968, 0.4854, 0.7968, 0.4854, 0.8418, 0.4717, 0.25, 0.49, 0.2968, 0.4854, 0.2968, 0.4854, 0.25, 0.49, 0.2968, 0.4854, 0.25, 0.49, 0.2137, 0.4864, 0.186, 0.3534, 0.1836, 0.2651, 0.2318, 0.2446, 0.2329, 0.2449, 0.2499, 0.2501, 0.4014, 0.4347, 0.3833, 0.4496, 0.3418, 0.4717, 0.7968, 0.4854, 0.75, 0.49, 0.75, 0.49, 0.7662, 0.4884, 0.7968, 0.4854, 0.75, 0.49, 0.7968, 0.4854, 0.8418, 0.4717, 0.8833, 0.4496, 0.9014, 0.4347, 0.8546, 0.3777, 0.75, 0.2501, 0.7401, 0.2471, 0.7339, 0.2452, 0.6944, 0.262, 0.6969, 0.3534, 0.7191, 0.4601, 0.7249, 0.4875, 0.3833, 0.4496, 0.4014, 0.4347, 0.4014, 0.4347, 0.4014, 0.4347, 0.3833, 0.4496, 0.75, 0.49, 0.7249, 0.4875, 0.728, 0.4878, 0.75, 0.49, 0.7968, 0.4854, 0.7662, 0.4884, 0.7734, 0.4877, 0.7968, 0.4854, 0.25, 0.49, 0.2968, 0.4854, 0.2968, 0.4854, 0.25, 0.49, 0.8418, 0.4717, 0.7968, 0.4854, 0.7968, 0.4854, 0.8392, 0.4725, 0.8418, 0.4717, 0.2968, 0.4854, 0.3418, 0.4717, 0.3418, 0.4717, 0.2968, 0.4854, 0.8833, 0.4496, 0.8418, 0.4717, 0.8418, 0.4717, 0.8833, 0.4496, 0.3418, 0.4717, 0.3833, 0.4496, 0.3833, 0.4496, 0.3418, 0.4717, 0.25, 0.49, 0.2968, 0.4854, 0.2968, 0.4854, 0.2734, 0.4877, 0.25, 0.49, 0.2968, 0.4854, 0.3418, 0.4717, 0.3418, 0.4717, 0.3192, 0.4786, 0.2968, 0.4854, 0.3418, 0.4717, 0.3833, 0.4496, 0.3833, 0.4496, 0.3418, 0.4717, 0.3833, 0.4496, 0.4014, 0.4347, 0.4014, 0.4347, 0.3986, 0.4371, 0.3984, 0.4372, 0.3883, 0.4455, 0.3833, 0.4496, 0.3443, 0.3443, 0.3979, 0.2615, 0.4761, 0.01695, 0.4777, 0.0, 0.6277, 0.0, 0.6125, 0.1419, 0.5181, 0.3803, 0.4962, 0.406, 0.4308, 0.4308, 0.5378, 0.01897, 1.0, 0.5602, 1.0, 0.7465, 0.7232, 0.05441, 0.7104, 0.1718, 0.6276, 0.6276, 0.4886, 0.4886, 0.5103, 0.3449, 0.5922, 0.0, 0.9323, 0.0, 0.9315, 0.9315, 0.5914, 0.5914, 0.379, 0.379, 1.0, 0.3443, 1.0, 0.4308, 0.4843, 0.4843, 0.25, 0.49, 0.2441, 0.4894, 0.25, 0.49, 0.8833, 0.4496, 0.8977, 0.4378, 0.8987, 0.4369, 0.8991, 0.4366, 0.9014, 0.4347, 0.8833, 0.4496, 0.2441, 0.4894, 0.2294, 0.488, 0.225, 0.4875, 0.2223, 0.4873, 0.25, 0.49, 0.25, 0.49, 0.8933, 1.0, 0.8934, 0.9866, 0.8941, 0.9236, 0.902, 1.0, 0.2223, 0.4873, 0.2137, 0.4864, 0.25, 0.49, 0.25, 0.49, 0.5919, 0.5919, 0.5919, 0.0, 0.9323, 0.0, 0.9324, 0.6705, 0.862, 0.7836, 0.8192, 0.8192, 1.0, 0.5053, 0.325, 0.0, 0.4925, 0.0, 1.0, 0.397, 0.397, 0.397, 1.0, 0.379, 1.0, 0.4843, 0.7804, 0.4958, 0.5053, 0.5053, 0.9014, 0.4347, 0.9014, 0.4347, 0.8833, 0.4496, 0.8833, 0.4496, 0.5922, 0.5922, 1.0, 0.5917, 1.0, 0.9322, 0.9323, 0.9323, 0.5917, 0.5917, 0.5913, 0.0, 0.9316, 0.0, 0.9322, 0.9322, 0.5913, 0.5913, 0.5915, 0.0, 0.858, 0.0, 0.8616, 0.005723, 0.9319, 0.1539, 0.9316, 0.9316, 0.5602, 0.5602, 0.7112, 0.592, 1.0, 0.5919, 1.0, 0.8192, 0.7465, 0.7465, 1.0, 0.4085, 0.7001, 0.1085, 0.5075, 0.0, 0.675, 0.0, 0.7519, 0.02903, 1.0, 0.142, 0.4777, 0.4777, 0.8186, 0.5011, 1.0, 0.4886, 1.0, 0.6276, 0.8128, 0.6427, 0.6277, 0.6277, 1.0, 0.9315, 0.06769, 0.0, 0.4081, 0.0, 1.0, 0.5914])
me_cylinder_cell_012.use_remesh_preserve_volume = False
me_cylinder_cell_012.use_remesh_preserve_attributes = False
me_cylinder_cell_012.use_mirror_vertex_groups = False
me_cylinder_cell_012.update()
me_cylinder_cell_013 = bpy.data.meshes.new('Cylinder_cell.013')
me_cylinder_cell_013.from_pydata([(0.0, 0.0, -0.1983), (0.1111, 0.1663, 0.05167), (-0.3334, 0.2736, -0.1983), (-0.192, 0.415, 0.05167), (-0.4407, 0.7181, 0.05167), (0.0, 0.0, 0.0), (-0.3334, 0.2736, -4.47e-08), (-0.1222, -0.1829, -0.102), (-0.4889, 0.118, -0.102), (0.2158, -0.1154, -0.1983), (0.4443, -0.01181, 0.05167), (0.2552, -0.1364, -4e-08), (-0.09508, -0.1423, -0.2457), (0.04122, -0.2296, -0.2493), (0.03826, -0.2687, -0.102), (-0.01999, -0.3013, -0.1409), (-0.1485, -0.2222, -0.1345), (-0.5436, 0.06334, -0.1553), (-0.5327, 0.5165, -0.1983), (-0.4809, 0.1261, -0.2561), (-0.4944, 0.6822, 0.03497), (-0.5669, 0.5581, -5.742e-08), (-0.6476, 0.3175, -0.2582), (-0.5062, 0.1452, -0.2582), (-0.6679, 0.2768, -0.2809), (-0.6768, 0.3469, -0.102), (-0.7335, 0.2229, -0.1868), (-0.4561, 0.747, 0.05167), (1.069, 1.782, 0.05167), (0.6875, 1.945, 0.05167), (0.6344, 1.952, 0.05167), (0.4308, 1.945, 0.05167), (0.6677, 1.953, 0.05167), (0.6506, 1.953, 0.05167), (0.3277, 1.913, 0.05167), (1.247, 0.6507, 0.05167), (1.258, 0.5804, 0.05167), (1.192, 0.5319, 0.05167), (1.073, 1.784, -0.1983), (0.8312, 1.887, -0.1983), (0.5109, 1.931, -0.1983), (0.4436, 1.929, -0.1983), (0.7119, 1.938, -0.1983), (0.6084, 1.935, -0.1983), (0.4099, 1.919, -0.1983), (0.4035, 1.91, -0.1983), (1.187, 1.065, -0.1983), (1.254, 0.64, -0.1983), (0.8508, 0.3466, -0.1983)], [], [(3, 4, 20, 21, 6), (1, 3, 6, 5), (2, 0, 12, 19), (0, 9, 13, 12), (6, 21, 25, 8), (4, 27, 20), (5, 6, 8, 7), (7, 8, 17, 16), (8, 25, 26, 17), (18, 45, 44, 41, 40, 43, 42, 39, 38, 46, 47, 48, 9, 0, 2), (34, 31, 41, 44), (44, 45, 34), (45, 18, 22, 24, 26, 25, 21, 20, 27, 34), (13, 9, 48, 37, 10, 11, 14, 15), (16, 15, 14, 7), (33, 32, 42, 43), (39, 42, 32, 29), (10, 37, 36, 35, 28, 29, 32, 33, 30, 31, 34, 27, 4, 3, 1), (14, 11, 5, 7), (31, 30, 40, 41), (29, 28, 38, 39), (22, 18, 2, 19, 23), (35, 36, 47, 46), (28, 35, 46, 38), (11, 10, 1, 5), (48, 47, 36, 37), (23, 24, 22), (43, 40, 30, 33), (24, 23, 19, 12, 13, 15, 16, 17, 26)])
_uv = me_cylinder_cell_013.uv_layers.new(name='UVMap')
_uv.uv.foreach_set('vector', [0.08029, 0.08029, 0.05045, 0.1167, 0.05045, 0.1167, 0.05482, 0.1113, 0.08029, 0.08029, 0.1167, 0.05045, 0.08029, 0.08029, 0.08029, 0.08029, 0.1167, 0.05045, 0.5803, 0.08029, 0.6167, 0.05045, 0.6167, 0.05045, 0.5803, 0.08029, 0.6167, 0.05045, 0.6402, 0.03786, 0.6311, 0.04272, 0.6167, 0.05045, 0.08029, 0.08029, 0.05482, 0.1113, 0.06166, 0.103, 0.08029, 0.08029, 0.05045, 0.1167, 0.04859, 0.1201, 0.05045, 0.1167, 0.1167, 0.05045, 0.08029, 0.08029, 0.08029, 0.08029, 0.1167, 0.05045, 0.1167, 0.05045, 0.08029, 0.08029, 0.08029, 0.08029, 0.1167, 0.05045, 0.08029, 0.08029, 0.06166, 0.103, 0.06543, 0.09841, 0.08029, 0.08029, 0.5586, 0.1068, 0.6607, 0.2588, 0.6614, 0.2598, 0.6651, 0.2609, 0.6724, 0.2611, 0.683, 0.2615, 0.6943, 0.2618, 0.7073, 0.2563, 0.7338, 0.245, 0.7461, 0.1666, 0.7534, 0.1203, 0.7095, 0.08825, 0.6402, 0.03786, 0.6167, 0.05045, 0.5803, 0.08029, 1.0, 0.8817, 0.1182, 0.0, 0.7086, 0.0, 1.0, 0.2914, 0.2914, 0.2914, 1.0, 0.5916, 0.8817, 0.8817, 0.4084, 0.0, 0.7986, 0.5917, 0.9623, 0.5101, 1.0, 0.4792, 1.0, 0.6074, 0.8789, 0.7229, 0.868, 0.7297, 0.7539, 0.6632, 0.6964, 0.6284, 0.06817, 0.0, 0.5224, 0.5224, 0.5919, 0.4482, 0.5921, 0.0, 0.9326, 0.0, 0.9323, 0.5276, 0.8619, 0.6114, 0.723, 0.6663, 0.67, 0.67, 0.1167, 0.05045, 0.1296, 0.04354, 0.1326, 0.04194, 0.1167, 0.05045, 0.06756, 0.06756, 0.06755, 0.0, 0.4079, 0.0, 0.408, 0.408, 1.0, 0.4078, 0.5921, 0.0, 0.9325, 0.0, 1.0, 0.06753, 0.1566, 0.02908, 0.2463, 0.09433, 0.2543, 0.1001, 0.253, 0.1086, 0.2316, 0.2444, 0.1858, 0.2639, 0.1835, 0.2649, 0.1814, 0.2648, 0.1795, 0.2648, 0.155, 0.2639, 0.1427, 0.2601, 0.04859, 0.1201, 0.05045, 0.1167, 0.08029, 0.08029, 0.1167, 0.05045, 0.1326, 0.04194, 0.1445, 0.03557, 0.1167, 0.05045, 0.1167, 0.05045, 1.0, 0.8818, 0.1173, 0.0, 0.7083, 0.0, 1.0, 0.2914, 0.06753, 0.06753, 1.0, 0.06796, 1.0, 0.4081, 0.4078, 0.4078, 0.5643, 0.09983, 0.5586, 0.1068, 0.5803, 0.08029, 0.5803, 0.08029, 0.5783, 0.08272, 0.06739, 0.06739, 0.06742, 0.0, 0.4079, 0.0, 0.4077, 0.4077, 0.06796, 0.06796, 1.0, 0.06739, 1.0, 0.4077, 0.4081, 0.4081, 0.1445, 0.03557, 0.1566, 0.02908, 0.1167, 0.05045, 0.1167, 0.05045, 1.0, 0.4079, 0.5921, 0.0, 0.9326, 0.0, 1.0, 0.06743, 0.5783, 0.08272, 0.5654, 0.0984, 0.5643, 0.09983, 1.0, 0.408, 0.2917, 0.0, 0.8827, 0.0, 1.0, 0.06756, 0.4792, 0.4792, 0.5101, 0.282, 0.513, 0.2503, 0.7247, 0.1975, 0.5224, 0.0, 0.67, 0.0, 0.8622, 0.1836, 0.6503, 0.3779, 0.6074, 0.6074])
me_cylinder_cell_013.use_remesh_preserve_volume = False
me_cylinder_cell_013.use_remesh_preserve_attributes = False
me_cylinder_cell_013.use_mirror_vertex_groups = False
me_cylinder_cell_013.update()
me_cylinder_cell_014 = bpy.data.meshes.new('Cylinder_cell.014')
me_cylinder_cell_014.from_pydata([(0.6107, -0.2116, 0.1823), (0.4074, 0.1687, 0.1823), (0.5921, 0.2453, 0.4323), (0.2822, 0.5814, 0.1823), (0.4783, 0.6205, 0.4323), (0.431, -0.3317, 0.1224), (0.6107, -0.2116, 0.3806), (0.2077, 0.08604, 0.1224), (0.4074, 0.1687, 0.3806), (0.07023, 0.5393, 0.1224), (0.2822, 0.5814, 0.3806), (0.244, -0.4566, 4.47e-08), (0.4277, -0.3338, 0.2787), (0.0, 0.0, 0.0), (0.2041, 0.08454, 0.2787), (-0.1503, 0.4954, 4.47e-08), (0.06639, 0.5385, 0.2787), (0.06329, -0.5774, -0.2025), (0.2265, -0.4683, 0.1119), (-0.2008, -0.08319, -0.2025), (-0.01948, -0.008068, 0.1119), (-0.3635, 0.453, -0.2025), (-0.171, 0.4913, 0.1119), (-0.2569, 0.4742, -0.1513), (-0.1004, -0.0416, -0.1513), (0.1537, -0.517, -0.1513), (0.2403, -0.793, -0.2025), (0.6835, -0.3004, 0.1823), (0.7197, -0.1388, 0.4145), (0.6495, -0.2589, 0.3806), (0.5685, -0.4992, 0.1224), (0.5477, -0.541, 0.09913), (0.4076, -0.6559, 2.986e-08), (0.5916, -0.3699, 0.327), (0.5395, -0.47, 0.2787), (0.4821, -0.5949, 0.1931), (0.3914, -0.6692, 0.1119), (0.3239, -0.7244, -0.1513), (0.8811, -0.006672, 0.1823), (0.7605, -0.06973, 0.4323), (0.2488, 0.9198, 0.1823), (0.2464, 0.9447, 0.3806), (0.4413, 0.9964, 0.4323), (0.03831, 0.8633, 0.1224), (-0.18, 0.797, 4.47e-08), (0.03254, 0.8822, 0.2787), (-0.202, 0.8063, 0.1119), (-0.39, 0.7222, -0.2025), (-0.2844, 0.7533, -0.1513), (1.063, 1.14, 0.4323), (1.522, 1.099, 0.4323), (1.538, 1.098, 0.4323), (1.544, 1.095, 0.4323), (1.198, 1.139, 0.1823), (1.489, 1.113, 0.1823), (1.583, 1.105, 0.1823), (1.619, 1.092, 0.1823), (1.625, 1.101, 0.1823)], [], [(1, 0, 5, 7), (0, 27, 30, 5), (10, 41, 45, 16), (8, 10, 16, 14), (9, 7, 13, 15), (6, 8, 14, 12), (7, 5, 11, 13), (3, 1, 7, 9), (2, 4, 10, 8), (4, 42, 41, 10), (16, 45, 46, 22), (14, 16, 22, 20), (23, 24, 19, 21), (12, 14, 20, 18), (5, 30, 31, 32, 11), (17, 18, 20, 19), (19, 20, 22, 21), (21, 22, 46, 47), (25, 37, 26, 17), (24, 25, 17, 19), (13, 11, 25, 24), (11, 32, 37, 25), (15, 13, 24, 23), (40, 53, 54, 55, 57, 56, 38, 27, 0, 1, 3), (29, 28, 6), (56, 57, 52), (31, 30, 27, 38, 33, 34, 35), (51, 52, 57, 55), (38, 56, 52, 39, 28, 29, 33), (26, 36, 18, 17), (34, 33, 29, 6, 12), (50, 51, 55, 54), (35, 36, 26, 37, 32, 31), (39, 52, 51, 50, 49, 42, 4, 2), (36, 35, 34, 12, 18), (43, 40, 3, 9), (49, 50, 54, 53), (48, 44, 15, 23), (47, 48, 23, 21), (28, 39, 2, 8, 6), (44, 43, 9, 15), (53, 40, 43, 44, 48, 47, 46, 45, 41, 42, 49)])
_uv = me_cylinder_cell_014.uv_layers.new(name='UVMap')
_uv.uv.foreach_set('vector', [0.5283, 0.1582, 0.5504, 0.1167, 0.5504, 0.1167, 0.5283, 0.1582, 0.5504, 0.1167, 0.5584, 0.107, 0.5641, 0.1, 0.5504, 0.1167, 0.01461, 0.2032, 0.01071, 0.2428, 0.01125, 0.2373, 0.01461, 0.2032, 0.02827, 0.1582, 0.01461, 0.2032, 0.01461, 0.2032, 0.02827, 0.1582, 0.5146, 0.2032, 0.5283, 0.1582, 0.5283, 0.1582, 0.5146, 0.2032, 0.05045, 0.1167, 0.02827, 0.1582, 0.02827, 0.1582, 0.05045, 0.1167, 0.5283, 0.1582, 0.5504, 0.1167, 0.5504, 0.1167, 0.5283, 0.1582, 0.5146, 0.2032, 0.5283, 0.1582, 0.5283, 0.1582, 0.5146, 0.2032, 0.02827, 0.1582, 0.01461, 0.2032, 0.01461, 0.2032, 0.02827, 0.1582, 0.01461, 0.2032, 0.01017, 0.2483, 0.01071, 0.2428, 0.01461, 0.2032, 0.01461, 0.2032, 0.01125, 0.2373, 0.01181, 0.2316, 0.01461, 0.2032, 0.02827, 0.1582, 0.01461, 0.2032, 0.01461, 0.2032, 0.02827, 0.1582, 0.5146, 0.2032, 0.5283, 0.1582, 0.5283, 0.1582, 0.5146, 0.2032, 0.05045, 0.1167, 0.02827, 0.1582, 0.02827, 0.1582, 0.05045, 0.1167, 0.5504, 0.1167, 0.5641, 0.1, 0.5653, 0.09855, 0.5653, 0.09855, 0.5504, 0.1167, 0.3438, 0.5, 0.3438, 1.0, 0.3125, 1.0, 0.3125, 0.5, 0.3125, 0.5, 0.3125, 1.0, 0.2812, 1.0, 0.2812, 0.5, 0.2812, 0.5, 0.2812, 1.0, 0.2623, 1.0, 0.2662, 0.5, 0.5504, 0.1167, 0.5653, 0.09856, 0.5653, 0.09856, 0.5504, 0.1167, 0.5283, 0.1582, 0.5504, 0.1167, 0.5504, 0.1167, 0.5283, 0.1582, 0.5283, 0.1582, 0.5504, 0.1167, 0.5504, 0.1167, 0.5283, 0.1582, 0.5504, 0.1167, 0.5653, 0.09855, 0.5653, 0.09856, 0.5504, 0.1167, 0.5146, 0.2032, 0.5283, 0.1582, 0.5283, 0.1582, 0.5146, 0.2032, 0.511, 0.2401, 0.6145, 0.2641, 0.6463, 0.2612, 0.6565, 0.2602, 0.6611, 0.2598, 0.6605, 0.2588, 0.5799, 0.139, 0.5584, 0.107, 0.5504, 0.1167, 0.5283, 0.1582, 0.5146, 0.2032, 0.05468, 0.1115, 0.05045, 0.1167, 0.05045, 0.1167, 1.0, 0.4081, 0.3031, 0.0, 1.0, 0.06786, 0.4781, 0.4781, 0.5485, 0.5098, 0.7937, 0.5913, 1.0, 0.5914, 1.0, 0.7882, 0.8445, 0.7224, 0.606, 0.606, 0.06786, 0.06786, 0.1159, 0.0, 0.6969, 0.0, 0.4082, 0.4082, 0.5914, 0.5914, 0.5919, 0.0, 0.9321, 0.0, 0.9316, 0.6274, 0.9074, 0.6644, 0.8612, 0.7289, 0.7882, 0.7882, 0.3593, 0.5, 0.3593, 1.0, 0.3438, 1.0, 0.3438, 0.5, 0.06153, 0.1032, 0.05844, 0.1069, 0.05468, 0.1115, 0.05045, 0.1167, 0.05045, 0.1167, 0.06788, 0.06788, 0.06786, 0.0, 0.4082, 0.0, 0.4083, 0.4083, 0.606, 0.0, 0.6123, 0.1169, 0.4782, 0.4106, 0.4533, 0.3159, 0.5091, 0.1659, 0.4781, 0.0, 0.04847, 0.1204, 0.1426, 0.2603, 0.1417, 0.2604, 0.1399, 0.2606, 0.08481, 0.2656, 0.01017, 0.2483, 0.01461, 0.2032, 0.02827, 0.1582, 0.06532, 0.09855, 0.06532, 0.09855, 0.06153, 0.1032, 0.05045, 0.1167, 0.05045, 0.1167, 0.5114, 0.2354, 0.511, 0.2401, 0.5146, 0.2032, 0.5146, 0.2032, 1.0, 0.9314, 0.06788, 0.0, 0.4083, 0.0, 1.0, 0.5912, 0.5122, 0.2275, 0.5119, 0.2306, 0.5146, 0.2032, 0.5146, 0.2032, 0.5124, 0.2258, 0.5122, 0.2275, 0.5146, 0.2032, 0.5146, 0.2032, 0.05045, 0.1167, 0.04847, 0.1204, 0.02827, 0.1582, 0.02827, 0.1582, 0.05045, 0.1167, 0.5119, 0.2306, 0.5114, 0.2354, 0.5146, 0.2032, 0.5146, 0.2032, 0.4088, 0.0, 0.6225, 0.5913, 0.7333, 0.51, 0.8483, 0.3437, 0.9033, 0.1381, 0.9589, 0.06847, 0.8598, 0.4958, 0.7363, 0.7224, 0.7002, 0.5613, 0.4819, 0.4133, 0.06861, 0.0])
me_cylinder_cell_014.use_remesh_preserve_volume = False
me_cylinder_cell_014.use_remesh_preserve_attributes = False
me_cylinder_cell_014.use_mirror_vertex_groups = False
me_cylinder_cell_014.update()
me_cylinder_cell_015 = bpy.data.meshes.new('Cylinder_cell.015')
me_cylinder_cell_015.from_pydata([(-0.2921, 0.7903, -0.25), (-0.4335, 0.6488, 0.0), (-0.1848, 0.3458, 0.0), (0.0, 0.0, 0.0), (-0.2921, 0.7903, -0.05167), (-0.01853, 0.4569, -0.05167), (0.1848, 0.07654, -0.05167), (0.09526, -0.314, 0.0), (0.02511, 0.486, -0.07599), (0.199, 0.08241, -0.05878), (0.272, -0.1015, -0.06648), (0.2487, -0.1341, -0.05167), (-0.4579, 0.9263, -0.25), (-0.8164, -0.9692, -0.25), (-0.04514, 0.4893, -0.25), (0.1786, -0.05133, -0.25), (-0.172, 0.9104, -0.1304), (-1.846, -0.7647, 3.353e-08), (-0.6506, -1.002, 1.49e-08), (-0.7012, -0.9922, 1.118e-08), (-0.2141, 0.8683, -0.2806), (-0.3189, 1.095, -0.1536), (-0.2264, 1.02, -0.1536), (-0.3215, 1.093, -0.3099), (-0.317, 1.089, -0.3099), (-0.4578, 0.9262, -0.05167), (-0.5841, 0.7724, 0.0), (-0.2874, 1.134, -0.1881), (-1.846, -0.7648, -0.25), (-1.119, -0.9093, -0.25)], [], [(0, 12, 23, 24, 20), (6, 11, 10, 9), (5, 6, 9, 8), (4, 5, 8, 16), (1, 2, 5, 4), (2, 3, 6, 5), (3, 7, 11, 6), (7, 18, 13, 15, 10, 11), (19, 17, 28, 29), (25, 26, 1, 4), (26, 17, 19, 18, 7, 3, 2, 1), (20, 14, 0), (17, 26, 25, 21, 27, 23, 12, 28), (21, 25, 4, 16, 22), (14, 15, 13, 29, 28, 12, 0), (22, 27, 21), (29, 13, 18, 19), (27, 22, 16, 8, 9, 10, 15, 14, 20, 24, 23)])
_uv = me_cylinder_cell_015.uv_layers.new(name='UVMap')
_uv.uv.foreach_set('vector', [0.9197, 0.4197, 0.9016, 0.4345, 0.9016, 0.4346, 0.9021, 0.4342, 0.9197, 0.4197, 0.4717, 0.3418, 0.4787, 0.3189, 0.4779, 0.3214, 0.4717, 0.3418, 0.4496, 0.3833, 0.4717, 0.3418, 0.4717, 0.3418, 0.4496, 0.3833, 0.4197, 0.4197, 0.4496, 0.3833, 0.4496, 0.3833, 0.4197, 0.4197, 0.4197, 0.4197, 0.4496, 0.3833, 0.4496, 0.3833, 0.4197, 0.4197, 0.4496, 0.3833, 0.4717, 0.3418, 0.4717, 0.3418, 0.4496, 0.3833, 0.4717, 0.3418, 0.4832, 0.3042, 0.4787, 0.3189, 0.4717, 0.3418, 0.2903, 0.06828, 0.06829, 0.0, 0.4085, 0.0, 0.4083, 0.4083, 0.1587, 0.1587, 0.1711, 0.1386, 0.06824, 0.06824, 1.0, 0.06761, 1.0, 0.4078, 0.4082, 0.4082, 0.4016, 0.4345, 0.4016, 0.4345, 0.4197, 0.4197, 0.4197, 0.4197, 0.4016, 0.4345, 0.2502, 0.2501, 0.3876, 0.2228, 0.3937, 0.2216, 0.4832, 0.3042, 0.4717, 0.3418, 0.4496, 0.3833, 0.4197, 0.4197, 0.9197, 0.4197, 0.9466, 0.3869, 0.9197, 0.4197, 0.06761, 0.06761, 0.2818, 0.2136, 0.2659, 0.1273, 0.3025, 0.02504, 0.3244, 0.0, 0.4914, 0.001208, 0.5037, 0.0951, 0.4078, 0.4078, 0.4016, 0.4345, 0.4016, 0.4345, 0.4197, 0.4197, 0.4197, 0.4197, 0.4108, 0.427, 0.9466, 0.3869, 0.9711, 0.3279, 0.8625, 0.2278, 0.8295, 0.2343, 0.7502, 0.2501, 0.9016, 0.4345, 0.9197, 0.4197, 0.4108, 0.427, 0.4016, 0.4345, 0.4016, 0.4345, 1.0, 0.4082, 0.5915, 0.0, 0.9317, 0.0, 1.0, 0.06824, 0.3244, 0.3244, 0.2774, 0.1392, 0.2599, 0.2457, 0.5646, 0.1717, 0.8615, 0.1482, 1.0, 0.1587, 1.0, 0.4083, 0.5976, 0.4083, 0.4501, 0.1899, 0.4902, 0.4835, 0.4921, 0.4921])
me_cylinder_cell_015.use_remesh_preserve_volume = False
me_cylinder_cell_015.use_remesh_preserve_attributes = False
me_cylinder_cell_015.use_mirror_vertex_groups = False
me_cylinder_cell_015.update()
me_cylinder_cell_016 = bpy.data.meshes.new('Cylinder_cell.016')
me_cylinder_cell_016.from_pydata([(0.2358, -0.2358, 0.2737), (0.07686, -0.07686, 0.1513), (-0.07686, 0.07686, -0.05126), (0.06195, -0.06195, 0.2632), (0.0, 0.0, 0.0), (0.2048, -0.2048, 0.4024), (0.2641, -0.2127, 0.2737), (0.2645, -0.2645, 0.2849), (-0.07113, -0.2572, 0.1513), (0.2007, -0.26, 0.4244), (0.1636, -0.3238, 0.2737), (0.267, -0.3667, 0.3035), (-0.2136, -0.2603, -3.723e-08), (-0.05433, -0.2036, 0.2632), (0.2867, 0.09539, 0.1513), (0.2374, 0.08201, 0.2632), (0.3361, 0.2759, -4.809e-08), (0.3438, 0.4221, -0.05126), (-0.3246, -0.225, -0.05126)], [], [(0, 10, 8, 1), (2, 3, 15, 17), (4, 12, 18, 2), (1, 8, 12, 4), (17, 16, 4, 2), (9, 13, 18, 12, 8, 10, 11), (18, 13, 3, 2), (16, 14, 1, 4), (5, 15, 3), (6, 7, 0), (13, 9, 5, 3), (11, 7, 6, 14, 16, 17, 15, 5, 9), (14, 6, 0, 1), (7, 11, 10, 0)])
_uv = me_cylinder_cell_016.uv_layers.new(name='UVMap')
_uv.uv.foreach_set('vector', [0.5803, 0.4197, 0.5731, 0.411, 0.5668, 0.4033, 0.5803, 0.4197, 0.125, 0.5, 0.125, 1.0, 0.1114, 1.0, 0.09465, 0.5, 0.5803, 0.4197, 0.5616, 0.397, 0.5595, 0.3944, 0.5803, 0.4197, 0.5803, 0.4197, 0.5668, 0.4033, 0.5616, 0.397, 0.5803, 0.4197, 0.6156, 0.4487, 0.6096, 0.4438, 0.5803, 0.4197, 0.5803, 0.4197, 0.715, 0.0, 0.732, 0.2363, 0.6091, 0.5408, 0.5831, 0.4451, 0.6336, 0.29, 0.5924, 0.08235, 0.5506, 0.0, 0.1468, 0.5, 0.136, 1.0, 0.125, 1.0, 0.125, 0.5, 0.6096, 0.4438, 0.5994, 0.4354, 0.5803, 0.4197, 0.5803, 0.4197, 0.08029, 0.4197, 0.09611, 0.4327, 0.08029, 0.4197, 0.5831, 0.422, 0.5803, 0.4197, 0.5803, 0.4197, 0.06981, 0.4069, 0.07767, 0.4165, 0.08029, 0.4197, 0.08029, 0.4197, 0.4494, 0.0, 0.4747, 0.07028, 0.49, 0.1069, 0.6565, 0.3534, 0.8623, 0.5394, 0.932, 0.6528, 0.5044, 0.2869, 0.315, 0.04423, 0.285, 0.0, 0.5994, 0.4354, 0.5831, 0.422, 0.5803, 0.4197, 0.5803, 0.4197, 0.5803, 0.4197, 0.5756, 0.414, 0.5731, 0.411, 0.5803, 0.4197])
me_cylinder_cell_016.use_remesh_preserve_volume = False
me_cylinder_cell_016.use_remesh_preserve_attributes = False
me_cylinder_cell_016.use_mirror_vertex_groups = False
me_cylinder_cell_016.update()
me_cylinder_cell_017 = bpy.data.meshes.new('Cylinder_cell.017')
me_cylinder_cell_017.from_pydata([(-0.5725, 0.8568, -1.192e-07), (-0.244, 0.4566, 0.0), (0.0, 0.0, 0.0), (-0.4188, 1.01, -0.2025), (-0.2265, 0.4683, 0.1119), (0.01948, 0.008068, 0.1119), (0.2569, -0.4742, -0.1513), (-0.1537, 0.517, -0.1513), (-0.4956, 0.9336, -0.1513), (0.3312, -0.5881, -0.1295), (0.2937, -0.5805, -0.1637), (0.3042, -0.4648, -0.1057), (0.2767, -0.5373, -0.05026), (0.2181, -0.4819, 0.03493), (0.2656, -0.5631, -0.1513), (0.2004, -0.506, -0.06836), (0.1815, -0.4892, -0.04436), (0.1252, 0.05184, -0.0713), (0.2419, -0.4246, -0.1513), (0.234, -0.4022, -0.1499), (0.2539, -0.3195, -0.09612), (0.1508, -0.425, 0.1119), (0.06108, -0.3663, 0.1596), (0.1377, -0.4539, -1.092e-07), (-0.2775, 0.4342, 0.1542), (-0.3607, 0.3786, 0.07643), (-0.062, -0.02568, 0.1727), (-0.1561, -0.06465, 0.09199), (0.08121, 0.03364, -0.1223), (-0.0574, -0.3329, 0.08295), (-0.3901, 0.9756, -0.2025), (-0.5484, 0.8808, 0.09117), (-0.1135, 0.5438, -0.1058), (-0.4744, 0.7703, 0.1119), (-0.1298, 0.4723, -0.1513), (-0.6092, 0.8201, 0.02827), (-0.6439, 1.195, -0.2025), (-0.7119, 1.14, -0.06463), (-0.7221, 1.119, -0.1513), (-0.7515, 1.095, -0.09848), (-0.7351, 1.121, -0.01713), (-0.7497, 1.109, 0.01293), (-0.7095, 0.9693, -7.838e-08), (-0.7721, 1.077, -0.06138), (-0.7892, 1.063, -0.0301)], [], [(7, 8, 3, 30), (3, 31, 33, 4, 32, 30), (8, 38, 36, 3), (0, 42, 44, 43, 39, 38, 8), (1, 0, 8, 7), (2, 1, 7, 34, 28), (6, 10, 14), (26, 22, 21, 5), (25, 35, 0, 1), (20, 11, 9, 10, 6, 18, 19), (19, 28, 34, 7, 30, 32, 17, 20), (14, 15, 16, 6), (35, 42, 0), (36, 37, 40, 41, 31, 3), (16, 23, 2, 28, 19, 18, 6), (11, 20, 17, 5, 21, 13), (9, 12, 15, 14, 10), (13, 12, 9, 11), (24, 26, 5, 4), (33, 24, 4), (37, 36, 38, 39), (17, 32, 4, 5), (40, 37, 39, 43), (27, 25, 1, 2), (23, 29, 27, 2), (41, 40, 43, 44), (12, 13, 21, 22, 29, 23, 16, 15), (35, 25, 27, 29, 22, 26, 24, 33, 31, 41, 44, 42)])
_uv = me_cylinder_cell_017.uv_layers.new(name='UVMap')
_uv.uv.foreach_set('vector', [0.9496, 0.3833, 0.9197, 0.4197, 0.9197, 0.4197, 0.9221, 0.4168, 0.875, 0.5, 0.875, 0.967, 0.8671, 1.0, 0.8438, 1.0, 0.8438, 0.6539, 0.8725, 0.5, 0.9197, 0.4197, 0.8999, 0.4359, 0.9008, 0.4352, 0.9197, 0.4197, 0.9197, 0.4197, 0.9072, 0.4299, 0.8988, 0.4369, 0.8991, 0.4366, 0.8994, 0.4363, 0.8999, 0.4359, 0.9197, 0.4197, 0.9496, 0.3833, 0.9197, 0.4197, 0.9197, 0.4197, 0.9496, 0.3833, 0.9717, 0.3418, 0.9496, 0.3833, 0.9496, 0.3833, 0.9516, 0.3794, 0.9717, 0.3418, 0.9854, 0.2968, 0.9863, 0.2872, 0.9862, 0.2891, 0.4717, 0.3418, 0.4815, 0.3097, 0.4836, 0.3028, 0.4717, 0.3418, 0.9496, 0.3833, 0.9197, 0.4197, 0.9197, 0.4197, 0.9496, 0.3833, 0.7868, 0.7868, 0.9007, 0.6018, 1.0, 0.5025, 1.0, 0.6404, 0.9155, 0.763, 0.8775, 0.831, 0.8599, 0.8599, 1.0, 0.8599, 0.8225, 0.08852, 0.8622, 0.3803, 0.8644, 0.4087, 0.9323, 0.7477, 0.8003, 0.3371, 0.7531, 0.006221, 1.0, 0.7868, 0.9862, 0.2891, 0.9856, 0.295, 0.9854, 0.2968, 0.9854, 0.2968, 0.9197, 0.4197, 0.9072, 0.4299, 0.9197, 0.4197, 0.8912, 0.5, 0.8923, 0.7193, 0.8926, 0.7948, 0.8929, 0.8426, 0.875, 0.967, 0.875, 0.5, 0.9854, 0.2968, 0.9842, 0.3006, 0.9717, 0.3418, 0.9717, 0.3418, 0.9835, 0.3031, 0.9841, 0.3011, 0.9854, 0.2968, 0.7812, 0.6539, 0.79, 0.6692, 0.8125, 0.7087, 0.8125, 1.0, 0.7854, 1.0, 0.7812, 0.8776, 0.5025, 0.5025, 0.1831, 0.0, 0.2562, 0.0, 0.5904, 0.5364, 0.6404, 0.6404, 0.7812, 0.8776, 0.7774, 0.7421, 0.774, 0.6161, 0.7812, 0.6539, 0.4496, 0.3833, 0.4717, 0.3418, 0.4717, 0.3418, 0.4496, 0.3833, 0.4272, 0.4106, 0.4496, 0.3833, 0.4496, 0.3833, 0.7448, 0.7448, 0.9325, 0.3087, 0.8627, 0.6146, 0.7909, 0.7909, 0.8125, 0.7087, 0.8438, 0.6539, 0.8438, 1.0, 0.8125, 1.0, 0.6801, 0.6801, 1.0, 0.7448, 1.0, 0.7909, 0.7403, 0.7403, 0.9717, 0.3418, 0.9496, 0.3833, 0.9496, 0.3833, 0.9717, 0.3418, 0.9842, 0.3006, 0.9798, 0.3153, 0.9717, 0.3418, 0.9717, 0.3418, 0.8086, 0.8086, 0.6801, 0.0, 0.7403, 0.0, 0.8827, 0.8827, 0.1831, 0.1831, 0.471, 0.2394, 0.7527, 0.3038, 1.0, 0.3898, 1.0, 0.5033, 0.511, 0.3164, 0.3409, 0.2743, 0.2562, 0.2562, 0.8497, 0.7667, 0.9269, 0.5701, 0.6791, 0.219, 0.4967, 0.0, 0.6102, 0.0, 0.8445, 0.2786, 0.593, 0.5235, 0.7808, 0.6156, 0.8462, 0.658, 1.0, 0.8086, 1.0, 0.8827, 0.9381, 0.8245])
me_cylinder_cell_017.use_remesh_preserve_volume = False
me_cylinder_cell_017.use_remesh_preserve_attributes = False
me_cylinder_cell_017.use_mirror_vertex_groups = False
me_cylinder_cell_017.update()
me_cylinder_cell_018 = bpy.data.meshes.new('Cylinder_cell.018')
me_cylinder_cell_018.from_pydata([(0.3267, 0.5576, 0.1823), (-0.08602, 0.4324, 0.1823), (-0.125, 0.6286, 0.4323), (-0.5152, 0.3902, 0.1823), (-0.5152, 0.5902, 0.4323), (0.4094, 0.358, 0.1224), (0.3267, 0.5576, 0.3806), (-0.04386, 0.2205, 0.1224), (-0.08602, 0.4324, 0.3806), (-0.5152, 0.1741, 0.1224), (-0.5152, 0.3902, 0.3806), (0.4954, 0.1503, -5.96e-08), (0.4109, 0.3544, 0.2787), (0.0, 0.0, 0.0), (-0.0431, 0.2167, 0.2787), (-0.5152, -0.05074, -2.98e-08), (-0.5152, 0.1702, 0.2787), (1.073, 0.2136, -0.2025), (0.5786, -0.05056, -0.2025), (0.5035, 0.1308, 0.1119), (0.04241, -0.2132, -0.2025), (0.004113, -0.02068, 0.1119), (-0.5152, -0.2681, -0.2025), (-0.5152, -0.07183, 0.1119), (-0.5152, -0.1594, -0.1513), (0.02121, -0.1066, -0.1513), (0.537, 0.04986, -0.1513), (1.105, 0.2397, -0.2025), (1.024, 0.2859, -0.1615), (1.045, 0.2557, -0.1213), (1.003, 0.2988, -0.1513), (0.375, 0.5835, 0.3806), (0.6357, 0.479, 0.1224), (0.5949, 0.4528, 0.2787), (0.8656, 0.3481, -3.544e-08), (0.8523, 0.3172, 0.1119), (0.4311, 0.6134, 0.1823), (0.2936, 0.6375, 0.403), (0.173, 0.719, 0.4323), (-0.6559, 0.404, 0.1823), (-0.5604, 0.5946, 0.4323), (-0.6183, 0.4003, 0.3806), (-0.7191, 0.1942, 0.1224), (-0.6905, 0.1874, 0.2787), (-0.7962, -0.02307, -5.423e-09), (-0.7802, -0.04573, 0.1119), (-0.8508, -0.1264, -0.1513), (-0.8866, -0.2316, -0.2025), (-0.4184, 1.171, 0.4323), (-0.4401, 1.28, 0.1823)], [], [(8, 10, 16, 14), (9, 7, 13, 15), (6, 8, 14, 12), (7, 5, 11, 13), (5, 32, 34, 11), (0, 36, 32, 5), (1, 0, 5, 7), (3, 1, 7, 9), (2, 4, 10, 8), (4, 40, 41, 10), (16, 43, 45, 23), (14, 16, 23, 21), (24, 25, 20, 22), (12, 14, 21, 19), (25, 26, 18, 20), (26, 30, 28, 17, 18), (10, 41, 43, 16), (17, 29, 35, 19, 18), (18, 19, 21, 20), (20, 21, 23, 22), (22, 23, 45, 47), (11, 34, 30, 26), (13, 11, 26, 25), (15, 13, 25, 24), (28, 27, 17), (27, 29, 17), (47, 46, 24, 22), (35, 33, 12, 19), (38, 48, 40, 4, 2), (42, 39, 3, 9), (37, 38, 2, 8, 6), (44, 42, 9, 15), (31, 37, 6), (43, 41, 40, 48, 49, 39, 42, 44, 46, 47, 45), (46, 44, 15, 24), (39, 49, 36, 0, 1, 3), (33, 31, 6, 12), (48, 38, 37, 31, 33, 35, 29, 27, 28, 30, 34, 32, 36, 49)])
_uv = me_cylinder_cell_018.uv_layers.new(name='UVMap')
_uv.uv.foreach_set('vector', [0.2968, 0.01461, 0.25, 0.01, 0.25, 0.01, 0.2968, 0.01461, 0.75, 0.01, 0.7968, 0.01461, 0.7968, 0.01461, 0.75, 0.01, 0.3418, 0.02827, 0.2968, 0.01461, 0.2968, 0.01461, 0.3418, 0.02827, 0.7968, 0.01461, 0.8418, 0.02827, 0.8418, 0.02827, 0.7968, 0.01461, 0.8418, 0.02827, 0.8643, 0.04029, 0.8755, 0.04625, 0.8418, 0.02827, 0.8418, 0.02827, 0.8532, 0.03436, 0.8643, 0.04029, 0.8418, 0.02827, 0.7968, 0.01461, 0.8418, 0.02827, 0.8418, 0.02827, 0.7968, 0.01461, 0.75, 0.01, 0.7968, 0.01461, 0.7968, 0.01461, 0.75, 0.01, 0.2968, 0.01461, 0.25, 0.01, 0.25, 0.01, 0.2968, 0.01461, 0.25, 0.01, 0.2446, 0.01053, 0.2388, 0.01111, 0.25, 0.01, 0.25, 0.01, 0.2326, 0.01171, 0.2261, 0.01235, 0.25, 0.01, 0.2968, 0.01461, 0.25, 0.01, 0.25, 0.01, 0.2968, 0.01461, 0.75, 0.01, 0.7968, 0.01461, 0.7968, 0.01461, 0.75, 0.01, 0.3418, 0.02827, 0.2968, 0.01461, 0.2968, 0.01461, 0.3418, 0.02827, 0.7968, 0.01461, 0.8418, 0.02827, 0.8418, 0.02827, 0.7968, 0.01461, 0.8418, 0.02827, 0.8825, 0.05, 0.8833, 0.05045, 0.8833, 0.05045, 0.8418, 0.02827, 0.25, 0.01, 0.2388, 0.01111, 0.2326, 0.01171, 0.25, 0.01, 0.5938, 0.5, 0.5938, 0.6292, 0.5862, 1.0, 0.5625, 1.0, 0.5625, 0.5, 0.5625, 0.5, 0.5625, 1.0, 0.5312, 1.0, 0.5312, 0.5, 0.5312, 0.5, 0.5312, 1.0, 0.5, 1.0, 0.5, 0.5, 0.5, 0.5, 0.5, 1.0, 0.4841, 1.0, 0.4792, 0.5, 0.8418, 0.02827, 0.8755, 0.04625, 0.8825, 0.05, 0.8418, 0.02827, 0.7968, 0.01461, 0.8418, 0.02827, 0.8418, 0.02827, 0.7968, 0.01461, 0.75, 0.01, 0.7968, 0.01461, 0.7968, 0.01461, 0.75, 0.01, 0.8833, 0.05045, 0.886, 0.05264, 0.8833, 0.05045, 0.596, 0.5, 0.5938, 0.6292, 0.5938, 0.5, 0.7188, 0.01307, 0.7207, 0.01289, 0.75, 0.01, 0.75, 0.01, 0.3733, 0.04508, 0.3601, 0.03802, 0.3418, 0.02827, 0.3418, 0.02827, 0.3326, 0.02546, 0.2616, 0.07972, 0.2446, 0.01053, 0.25, 0.01, 0.2968, 0.01461, 0.7298, 0.01199, 0.7347, 0.01151, 0.75, 0.01, 0.75, 0.01, 0.3418, 0.02827, 0.3326, 0.02546, 0.2968, 0.01461, 0.2968, 0.01461, 0.3418, 0.02827, 0.7245, 0.01251, 0.7298, 0.01199, 0.75, 0.01, 0.75, 0.01, 0.3471, 0.03109, 0.3418, 0.02827, 0.3418, 0.02827, 0.2841, 0.2773, 0.4594, 0.1386, 0.607, 0.06831, 1.0, 0.06836, 1.0, 0.4084, 0.9958, 0.4042, 0.7969, 0.2867, 0.5088, 0.1652, 0.2453, 0.1074, 0.1167, 0.0485, 0.6483, 0.1524, 0.7207, 0.01289, 0.7245, 0.01251, 0.75, 0.01, 0.75, 0.01, 0.7347, 0.01151, 0.7582, 0.107, 0.8532, 0.03436, 0.8418, 0.02827, 0.7968, 0.01461, 0.75, 0.01, 0.3601, 0.03802, 0.3471, 0.03109, 0.3418, 0.02827, 0.3418, 0.02827, 0.06836, 0.06836, 0.7751, 0.7067, 0.7594, 0.6512, 0.753, 0.6143, 0.8026, 0.5253, 0.937, 0.433, 0.8212, 0.1745, 0.9317, 0.2562, 0.8759, 0.2363, 0.862, 0.232, 0.6562, 0.09062, 0.4897, 0.02704, 0.4083, 0.03543, 0.4084, 0.4084])
me_cylinder_cell_018.use_remesh_preserve_volume = False
me_cylinder_cell_018.use_remesh_preserve_attributes = False
me_cylinder_cell_018.use_mirror_vertex_groups = False
me_cylinder_cell_018.update()

# ---- objects
ob_cylinder_cell = bpy.data.objects.new('Cylinder_cell', me_cylinder_cell_020)
ob_cylinder_cell_001 = bpy.data.objects.new('Cylinder_cell.001', me_cylinder_cell_000)
ob_cylinder_cell_002 = bpy.data.objects.new('Cylinder_cell.002', me_cylinder_cell_001)
ob_cylinder_cell_003 = bpy.data.objects.new('Cylinder_cell.003', me_cylinder_cell_002)
ob_cylinder_cell_004 = bpy.data.objects.new('Cylinder_cell.004', me_cylinder_cell_003)
ob_cylinder_cell_005 = bpy.data.objects.new('Cylinder_cell.005', me_cylinder_cell_004)
ob_cylinder_cell_006 = bpy.data.objects.new('Cylinder_cell.006', me_cylinder_cell_005)
ob_cylinder_cell_007 = bpy.data.objects.new('Cylinder_cell.007', me_cylinder_cell_006)
ob_cylinder_cell_008 = bpy.data.objects.new('Cylinder_cell.008', me_cylinder_cell_007)
ob_cylinder_cell_009 = bpy.data.objects.new('Cylinder_cell.009', me_cylinder_cell_008)
ob_cylinder_cell_010 = bpy.data.objects.new('Cylinder_cell.010', me_cylinder_cell_009)
ob_cylinder_cell_011 = bpy.data.objects.new('Cylinder_cell.011', me_cylinder_cell_010)
ob_cylinder_cell_012 = bpy.data.objects.new('Cylinder_cell.012', me_cylinder_cell_011)
ob_cylinder_cell_013 = bpy.data.objects.new('Cylinder_cell.013', me_cylinder_cell_012)
ob_cylinder_cell_014 = bpy.data.objects.new('Cylinder_cell.014', me_cylinder_cell_013)
ob_cylinder_cell_015 = bpy.data.objects.new('Cylinder_cell.015', me_cylinder_cell_014)
ob_cylinder_cell_016 = bpy.data.objects.new('Cylinder_cell.016', me_cylinder_cell_015)
ob_cylinder_cell_017 = bpy.data.objects.new('Cylinder_cell.017', me_cylinder_cell_016)
ob_cylinder_cell_018 = bpy.data.objects.new('Cylinder_cell.018', me_cylinder_cell_017)
ob_cylinder_cell_019 = bpy.data.objects.new('Cylinder_cell.019', me_cylinder_cell_018)

# ---- transforms, parenting, visibility, modifiers, constraints
ob_cylinder_cell.location = (2.59, -0.5152, -0.2455)
ob_cylinder_cell.lineart.crease_threshold = 0.0
ob_cylinder_cell_001.location = (-7.538e-08, 2.858, -0.448)
ob_cylinder_cell_001.lineart.crease_threshold = 0.0
ob_cylinder_cell_002.location = (-1.467, -2.196, -0.2455)
ob_cylinder_cell_002.lineart.crease_threshold = 0.0
ob_cylinder_cell_003.location = (2.236, 0.9261, 0.03316)
ob_cylinder_cell_003.lineart.crease_threshold = 0.0
ob_cylinder_cell_004.location = (-2.213, 1.479, -0.1336)
ob_cylinder_cell_004.lineart.crease_threshold = 0.0
ob_cylinder_cell_005.location = (-2.803, 0.5576, -0.448)
ob_cylinder_cell_005.lineart.crease_threshold = 0.0
ob_cylinder_cell_006.location = (0.5576, 2.803, -0.448)
ob_cylinder_cell_006.lineart.crease_threshold = 0.0
ob_cylinder_cell_007.location = (-0.9261, 2.236, 0.03316)
ob_cylinder_cell_007.lineart.crease_threshold = 0.0
ob_cylinder_cell_008.location = (1.414, -1.414, 0.1868)
ob_cylinder_cell_008.lineart.crease_threshold = 0.0
ob_cylinder_cell_009.location = (-0.9261, -2.236, 0.03316)
ob_cylinder_cell_009.lineart.crease_threshold = 0.0
ob_cylinder_cell_010.location = (2.158, 0.4292, -0.06321)
ob_cylinder_cell_010.lineart.crease_threshold = 0.0
ob_cylinder_cell_011.location = (2.641, 1.094, -0.448)
ob_cylinder_cell_011.lineart.crease_threshold = 0.0
ob_cylinder_cell_012.location = (-1.342, 2.009, -0.1231)
ob_cylinder_cell_012.lineart.crease_threshold = 0.0
ob_cylinder_cell_013.location = (0.3902, 1.962, 0.1868)
ob_cylinder_cell_013.lineart.crease_threshold = 0.0
ob_cylinder_cell_014.location = (-1.222, -1.829, 0.1351)
ob_cylinder_cell_014.lineart.crease_threshold = 0.0
ob_cylinder_cell_015.location = (-2.44, -1.011, -0.2455)
ob_cylinder_cell_015.lineart.crease_threshold = 0.0
ob_cylinder_cell_016.location = (1.848, 0.7654, 0.1868)
ob_cylinder_cell_016.lineart.crease_threshold = 0.0
ob_cylinder_cell_017.location = (-1.944, 1.944, -0.3968)
ob_cylinder_cell_017.lineart.crease_threshold = 0.0
ob_cylinder_cell_018.location = (2.44, 1.011, -0.2455)
ob_cylinder_cell_018.lineart.crease_threshold = 0.0
ob_cylinder_cell_019.location = (0.5152, -2.59, -0.2455)
ob_cylinder_cell_019.lineart.crease_threshold = 0.0

# ---- collection membership
col_collection.objects.link(ob_cylinder_cell)
col_collection.objects.link(ob_cylinder_cell_001)
col_collection.objects.link(ob_cylinder_cell_002)
col_collection.objects.link(ob_cylinder_cell_003)
col_collection.objects.link(ob_cylinder_cell_004)
col_collection.objects.link(ob_cylinder_cell_005)
col_collection.objects.link(ob_cylinder_cell_006)
col_collection.objects.link(ob_cylinder_cell_007)
col_collection.objects.link(ob_cylinder_cell_008)
col_collection.objects.link(ob_cylinder_cell_009)
col_collection.objects.link(ob_cylinder_cell_010)
col_collection.objects.link(ob_cylinder_cell_011)
col_collection.objects.link(ob_cylinder_cell_012)
col_collection.objects.link(ob_cylinder_cell_013)
col_collection.objects.link(ob_cylinder_cell_014)
col_collection.objects.link(ob_cylinder_cell_015)
col_collection.objects.link(ob_cylinder_cell_016)
col_collection.objects.link(ob_cylinder_cell_017)
col_collection.objects.link(ob_cylinder_cell_018)
col_collection.objects.link(ob_cylinder_cell_019)

# ---- scene / render settings (as saved in the file)
scene.frame_start = 1; scene.frame_end = 250; scene.frame_set(1)
scene.render.engine = 'BLENDER_EEVEE_NEXT'
scene.cycles.use_denoising = False
scene.cycles.samples = 128
scene.cycles.sampling_pattern = 'TABULATED_SOBOL'
scene.cycles.use_adaptive_sampling = False
scene.cycles.use_light_tree = False
scene.view_settings.view_transform = 'Filmic'
bpy.context.view_layer.update()

# ---- added for rendering (the .blend has no active camera and no usable light): camera, sun
cam_auto = bpy.data.cameras.new('AutoCamera')
cam_auto.lens = 50.0
cam_auto.sensor_width = 36.0
cam_auto.clip_end = 1000.0
ob_auto_camera = bpy.data.objects.new('AutoCamera', cam_auto)
scene.collection.objects.link(ob_auto_camera)
ob_auto_camera.location = (7.50302, -9.00362, 5.87179)
ob_auto_camera.rotation_euler = (1.09748, -7.21219e-08, 0.694738)
scene.camera = ob_auto_camera
light_auto_sun = bpy.data.lights.new('AutoSun', 'SUN')
light_auto_sun.energy = 3.0
light_auto_sun.angle = 0.0523599
ob_auto_sun = bpy.data.objects.new('AutoSun', light_auto_sun)
scene.collection.objects.link(ob_auto_sun)
ob_auto_sun.rotation_euler = (0.872665, 0.174533, 0.523599)
bpy.context.view_layer.update()
